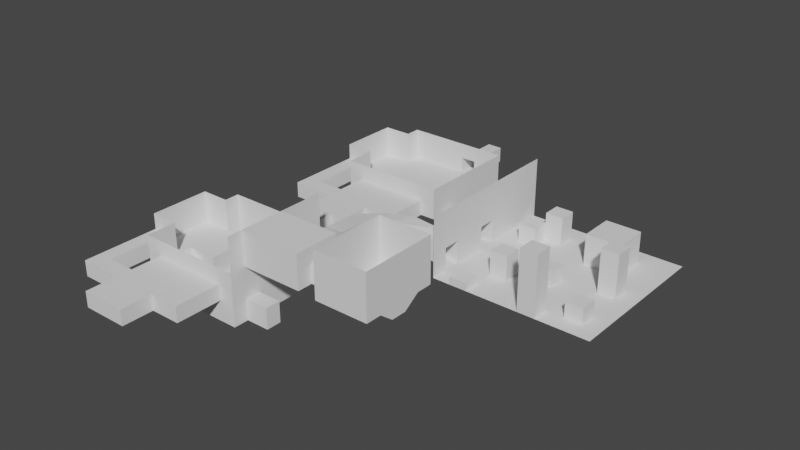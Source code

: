 # Source: test.blend  (saved by Blender 2.82.7; exported with 4.5.12 LTS)
import bpy
from mathutils import Matrix  # noqa: F401  (used for matrix-valued properties, if any)

bpy.ops.wm.read_factory_settings(use_empty=True)
scene = bpy.context.scene
scene.name = 'Scene'

# ---- collections
col_collection = bpy.data.collections.new('Collection'); scene.collection.children.link(col_collection)

# ---- world
world_world = bpy.data.worlds.new('World'); scene.world = world_world
world_world.use_nodes = True; world_world.node_tree.nodes.clear()
_N = world_world.node_tree.nodes; _L = world_world.node_tree.links
n0 = _N.new('ShaderNodeOutputWorld'); n0.name = 'World Output'; n0.location = (300, 300)
n1 = _N.new('ShaderNodeBackground'); n1.name = 'Background'; n1.location = (10, 300)
n1.inputs[0].default_value = (0.05088, 0.05088, 0.05088, 1.0)
_L.new(n1.outputs[0], n0.inputs[0])
n0.is_active_output = True
world_world.color = (0.05088, 0.05088, 0.05088)
world_world.use_sun_shadow = False
world_world.sun_shadow_jitter_overblur = 0.0

# ---- meshes
me_grid_001 = bpy.data.meshes.new('Grid.001')
me_grid_001.from_pydata([(-5.485, -5.485, 0.0), (-3.918, -5.485, 0.0), (-2.351, -5.485, 0.0), (-0.7835, -5.485, 0.0), (0.7835, -5.485, 0.0), (2.351, -5.485, 0.0), (3.918, -5.485, 0.0), (5.485, -5.485, 0.0), (-5.485, -3.918, 0.0), (-3.918, -3.918, 0.0), (-2.351, -3.918, 0.0), (-0.7835, -3.918, 0.0), (0.7835, -3.918, 0.0), (2.351, -3.918, 0.0), (3.918, -3.918, 0.0), (5.485, -3.918, 0.0), (-5.485, -2.351, 0.0), (-3.918, -2.351, 0.0), (-2.351, -2.351, 0.0), (-0.7835, -2.351, 0.0), (0.7835, -2.351, 0.0), (-5.485, -5.485, 2.155), (3.918, -2.351, 0.0), (5.485, -2.351, 0.0), (-2.351, -0.7835, 0.0), (-0.7835, -0.7835, 0.0), (0.7835, -0.7835, 0.0), (2.351, -0.7835, 0.0), (3.918, -0.7835, 0.0), (5.485, -0.7835, 0.0), (-5.485, -3.918, 3.771), (0.7835, -3.918, 1.886), (-2.351, 0.7835, 0.0), (-0.7835, 0.7835, 0.0), (0.7835, 0.7835, 0.0), (2.351, 0.7835, 0.0), (3.918, 0.7835, 0.0), (5.485, 0.7835, 0.0), (-5.485, -5.485, 3.771), (2.351, -3.918, 1.886), (-2.351, 2.351, 0.0), (-0.7835, 2.351, 0.0), (0.7835, 2.351, 0.0), (2.351, 2.351, 0.0), (3.918, 2.351, 0.0), (5.485, 2.351, 0.0), (-5.485, 3.918, 0.0), (-3.918, 3.918, 0.0), (-2.351, 3.918, 0.0), (-0.7835, 3.918, 0.0), (0.7835, 3.918, 0.0), (2.351, 3.918, 0.0), (3.918, 3.918, 0.0), (5.485, 3.918, 0.0), (-5.485, 5.485, 0.0), (-3.918, 5.485, 0.0), (-2.351, 5.485, 0.0), (-0.7835, 5.485, 0.0), (0.7835, 5.485, 0.0), (2.351, 5.485, 0.0), (3.918, 5.485, 0.0), (5.485, 5.485, 0.0), (-3.918, -0.7835, 2.155), (-5.485, -0.7835, 2.155), (-2.351, -0.7835, 2.155), (-5.485, 0.7835, 2.155), (-3.918, 0.7835, 2.155), (-2.351, 0.7835, 2.155), (-5.485, 2.351, 2.155), (-3.918, 2.351, 2.155), (-2.351, 2.351, 2.155), (-5.485, 3.918, 2.155), (-3.918, 3.918, 2.155), (-2.351, 3.918, 2.155), (3.918, -3.918, 1.886), (0.7835, -2.351, 1.886), (2.351, -2.351, 1.886), (3.918, -2.351, 1.886), (0.7835, -0.7835, 1.886), (2.351, -0.7835, 1.886), (3.918, -0.7835, 1.886), (2.351, 3.918, 2.155), (0.7835, 3.918, 2.155), (2.351, 5.485, 2.155), (-3.918, -5.485, 2.155), (-2.351, -5.485, 2.155), (-0.7835, -5.485, 2.155), (0.7835, -5.485, 2.155), (2.351, -5.485, 2.155), (3.918, -5.485, 2.155), (5.485, -5.485, 2.155), (-5.485, -3.918, 2.155), (5.485, -3.918, 2.155), (-5.485, -2.351, 2.155), (5.485, -2.351, 2.155), (5.485, -0.7835, 2.155), (5.485, 0.7835, 2.155), (5.485, 2.351, 2.155), (5.485, 3.918, 2.155), (-5.485, 5.485, 2.155), (-3.918, 5.485, 2.155), (-2.351, 5.485, 2.155), (-0.7835, 5.485, 2.155), (0.7835, 5.485, 2.155), (3.918, 5.485, 2.155), (5.485, 5.485, 2.155), (-6.831, -0.7835, 2.155), (-6.831, 0.7835, 2.155), (-6.831, 2.351, 2.155), (-6.831, 3.918, 2.155), (-6.831, -2.351, 2.155), (-8.448, -0.7835, 2.155), (-8.448, 0.7835, 2.155), (-8.448, 2.351, 2.155), (-8.448, 3.918, 2.155), (-8.448, -2.351, 2.155), (-5.485, 3.918, 3.771), (-5.485, -2.351, 3.771), (-6.831, 3.918, 3.771), (-6.831, -2.351, 3.771), (-8.448, -0.7835, 3.771), (-8.448, 0.7835, 3.771), (-8.448, 2.351, 3.771), (-8.448, 3.918, 3.771), (-8.448, -2.351, 3.771), (-8.448, -3.967, 2.155), (-6.831, -3.967, 2.155), (-8.448, -3.967, 3.771), (-6.831, -3.967, 3.771), (-8.448, -6.391, 2.155), (-6.831, -6.391, 2.155), (-8.448, -6.391, 3.771), (-6.831, -6.391, 3.771), (-8.448, -8.717, 2.155), (-6.831, -8.717, 2.155), (-8.448, -8.717, 3.771), (-6.831, -8.717, 3.771), (-8.448, -10.33, 2.155), (-6.831, -10.33, 2.155), (-8.448, -10.33, 3.771), (-6.831, -10.33, 3.771), (-5.215, -8.717, 2.155), (-5.215, -8.717, 3.771), (-5.215, -10.33, 2.155), (-5.215, -10.33, 3.771), (-3.916, -8.717, 2.155), (-3.916, -8.717, 3.771), (-3.916, -10.33, 2.155), (-3.916, -10.33, 3.771), (-3.918, -5.485, 3.771), (7.909, -2.351, 2.155), (7.909, -3.918, 2.155), (7.909, -2.351, 0.0), (7.909, -3.918, 0.0), (-3.918, -7.101, 2.155), (-2.351, -7.101, 2.155), (-0.7835, -7.101, 2.155), (0.7835, -7.101, 2.155), (2.351, -7.101, 2.155), (3.918, -7.101, 2.155), (-3.918, -8.717, 2.155), (-2.351, -8.717, 2.155), (-0.7835, -8.717, 2.155), (0.7835, -8.717, 2.155), (2.351, -8.717, 2.155), (3.918, -8.717, 2.155), (-3.918, -10.33, 2.155), (-2.351, -10.33, 2.155), (-0.7835, -10.33, 2.155), (0.7835, -10.33, 2.155), (2.351, -10.33, 2.155), (3.918, -10.33, 2.155), (-3.918, -11.95, 2.155), (-2.351, -11.95, 2.155), (-0.7835, -11.95, 2.155), (0.7835, -11.95, 2.155), (-3.918, -13.57, 2.155), (-2.351, -13.57, 2.155), (-0.7835, -13.57, 2.155), (0.7835, -13.57, 2.155), (-3.918, -7.101, 3.771), (-3.918, -8.717, 3.771), (-3.918, -10.33, 3.771), (3.918, -10.33, 3.771), (0.7835, -11.95, 3.771), (-0.7835, -13.57, 3.771), (0.7835, -13.57, 3.771), (-2.351, -5.485, 3.771), (-0.7835, -5.485, 3.771), (0.7835, -5.485, 3.771), (2.351, -5.485, 3.771), (3.918, -5.485, 3.771), (-2.351, -7.101, 3.771), (-0.7835, -7.101, 3.771), (0.7835, -7.101, 3.771), (2.351, -7.101, 3.771), (3.918, -7.101, 3.771), (-2.351, -8.717, 3.771), (-0.7835, -8.717, 3.771), (0.7835, -8.717, 3.771), (2.351, -8.717, 3.771), (3.918, -8.717, 3.771), (-2.351, -10.33, 3.771), (-0.7835, -10.33, 3.771), (0.7835, -10.33, 3.771), (2.351, -10.33, 3.771), (-3.918, -11.95, 3.771), (-2.351, -11.95, 3.771), (-0.7835, -11.95, 3.771), (-3.918, -13.57, 3.771), (-2.351, -13.57, 3.771), (2.351, -5.485, 2.694), (3.918, -5.485, 2.694), (2.351, -5.754, 2.694), (3.918, -5.754, 2.694), (3.918, -5.754, 2.155), (2.351, -5.754, 2.155), (0.7344, -5.485, 2.155), (0.7344, -5.485, 2.694), (0.7344, -5.754, 2.694), (0.7344, -5.754, 2.155), (-0.8817, -5.485, 2.155), (-0.8817, -5.485, 2.694), (-0.8817, -5.754, 2.694), (-0.8817, -5.754, 2.155), (-2.498, -5.485, 2.155), (-2.498, -5.485, 2.694), (-2.498, -5.754, 2.694), (-2.498, -5.754, 2.155), (-3.918, -5.485, 2.155), (-3.918, -5.485, 2.694), (-3.918, -5.754, 2.694), (-3.918, -5.754, 2.155), (-5.485, -3.918, 5.387), (-5.485, -5.485, 5.387), (-3.918, -5.485, 5.387), (3.918, -5.485, 5.387), (5.485, -5.485, 5.387), (-2.351, -5.485, 5.387), (-0.7835, -5.485, 5.387), (0.7835, -5.485, 5.387), (2.351, -5.485, 5.387), (5.485, -5.485, 3.771), (5.485, -3.918, 3.771), (5.485, -2.351, 3.771), (5.485, -0.7835, 3.771), (5.485, 0.7835, 3.771), (5.485, 2.351, 3.771), (5.485, 3.918, 3.771), (-5.485, 5.485, 3.771), (-3.918, 5.485, 3.771), (-2.351, 5.485, 3.771), (-0.7835, 5.485, 3.771), (0.7835, 5.485, 3.771), (2.351, 5.485, 3.771), (3.918, 5.485, 3.771), (5.485, 5.485, 3.771), (2.542, 7.063, 2.155), (5.483, 0.7835, 5.387), (5.483, 0.7835, 8.889), (5.485, 2.351, 5.387), (5.485, 3.918, 5.387), (-5.485, 5.485, 5.387), (-3.918, 5.485, 5.387), (-2.351, 5.485, 5.387), (-0.7835, 5.485, 5.387), (0.7835, 5.485, 5.387), (2.351, 5.485, 5.387), (3.918, 5.485, 5.387), (5.485, 5.485, 5.387), (0.9832, 6.904, 2.155), (0.9832, 6.904, 3.771), (2.542, 7.063, 3.771), (2.062, 8.865, 2.155), (0.4979, 8.777, 2.155), (0.4979, 8.777, 3.771), (2.062, 8.865, 3.771), (0.6197, 10.4, 2.155), (2.187, 10.4, 2.155), (0.6197, 10.4, 3.771), (2.187, 10.4, 3.771), (-5.485, 3.918, 5.387), (-5.485, -2.351, 5.387), (-6.831, 3.918, 5.387), (-6.831, -2.351, 5.387), (-8.448, -0.7835, 5.387), (-8.448, 0.7835, 5.387), (-8.448, 2.351, 5.387), (-8.448, 3.918, 5.387), (-8.448, -2.351, 5.387), (-2.522, 18.49, 2.155), (-0.9547, 18.49, 2.155), (3.746, 18.49, 2.155), (5.314, 18.49, 2.155), (6.881, 18.49, 2.155), (8.448, 18.49, 2.155), (-2.522, 20.06, 2.155), (8.448, 20.06, 2.155), (-2.522, 21.62, 2.155), (8.448, 21.62, 2.155), (8.448, 23.19, 2.155), (-2.522, 20.06, 3.771), (8.448, 24.76, 2.155), (-2.522, 18.49, 3.771), (8.448, 26.32, 2.155), (8.448, 27.89, 2.155), (-2.522, 29.46, 2.155), (-0.9547, 29.46, 2.155), (0.6124, 29.46, 2.155), (2.179, 29.46, 2.155), (3.746, 29.46, 2.155), (5.314, 29.46, 2.155), (6.881, 29.46, 2.155), (8.448, 29.46, 2.155), (-2.522, 27.89, 2.155), (0.6124, 18.49, 2.155), (2.179, 18.49, 2.155), (-2.522, 21.62, 3.771), (-2.522, 27.89, 3.771), (-2.522, 29.46, 3.771), (-3.869, 27.89, 2.155), (-3.869, 21.62, 2.155), (-5.485, 23.19, 2.155), (-5.485, 24.76, 2.155), (-5.485, 26.32, 2.155), (-5.485, 27.89, 2.155), (-5.485, 21.62, 2.155), (-3.869, 27.89, 3.771), (-3.869, 21.62, 3.771), (-5.485, 23.19, 3.771), (-5.485, 24.76, 3.771), (-5.485, 26.32, 3.771), (-5.485, 27.89, 3.771), (-5.485, 21.62, 3.771), (-5.485, 20.01, 2.155), (-3.869, 20.01, 2.155), (-5.485, 20.01, 3.771), (-3.869, 20.01, 3.771), (-5.485, 17.58, 2.155), (-3.869, 17.58, 2.155), (-5.485, 17.58, 3.771), (-3.869, 17.58, 3.771), (-5.485, 15.26, 2.155), (-3.869, 15.26, 2.155), (-5.485, 15.26, 3.771), (-3.869, 15.26, 3.771), (-5.485, 13.64, 2.155), (-3.869, 13.64, 2.155), (-5.485, 13.64, 3.771), (-3.869, 13.64, 3.771), (-2.252, 15.26, 2.155), (-2.252, 15.26, 3.771), (-2.252, 13.64, 2.155), (-2.252, 13.64, 3.771), (-0.9525, 15.26, 2.155), (-0.9525, 15.26, 3.771), (-0.9525, 13.64, 2.155), (-0.9525, 13.64, 3.771), (10.87, 21.62, 2.155), (10.87, 20.06, 2.155), (10.87, 21.62, 0.0), (10.87, 20.06, 0.0), (8.448, 18.49, 3.771), (-0.9547, 16.87, 2.155), (0.6124, 16.87, 2.155), (2.179, 16.87, 2.155), (3.746, 16.87, 2.155), (5.314, 16.87, 2.155), (6.881, 16.87, 2.155), (-0.9547, 15.26, 2.155), (0.6124, 15.26, 2.155), (2.179, 15.26, 2.155), (3.746, 15.26, 2.155), (5.314, 15.26, 2.155), (6.881, 15.26, 2.155), (-0.9547, 13.64, 2.155), (0.6124, 13.64, 2.155), (2.179, 13.64, 2.155), (3.746, 13.64, 2.155), (5.314, 13.64, 2.155), (6.881, 13.64, 2.155), (-0.9547, 12.02, 2.155), (0.6124, 12.02, 2.155), (2.179, 12.02, 2.155), (3.746, 12.02, 2.155), (-0.9547, 10.41, 2.155), (0.6124, 10.41, 2.155), (2.179, 10.41, 2.155), (3.746, 10.41, 2.155), (-0.9547, 18.49, 3.771), (-0.9547, 15.26, 3.771), (6.881, 15.26, 3.771), (3.746, 13.64, 3.771), (5.314, 13.64, 3.771), (-0.9547, 10.41, 3.771), (2.179, 10.41, 3.771), (3.746, 10.41, 3.771), (0.6124, 18.49, 3.771), (2.179, 18.49, 3.771), (3.746, 18.49, 3.771), (5.314, 18.49, 3.771), (6.881, 18.49, 3.771), (-0.9547, 16.87, 3.771), (0.6124, 16.87, 3.771), (2.179, 16.87, 3.771), (3.746, 16.87, 3.771), (5.314, 16.87, 3.771), (6.881, 16.87, 3.771), (0.6124, 15.26, 3.771), (2.179, 15.26, 3.771), (3.746, 15.26, 3.771), (5.314, 15.26, 3.771), (-0.9547, 13.64, 3.771), (0.6124, 13.64, 3.771), (2.179, 13.64, 3.771), (6.881, 13.64, 3.771), (-0.9547, 12.02, 3.771), (0.6124, 12.02, 3.771), (2.179, 12.02, 3.771), (3.746, 12.02, 3.771), (0.6124, 10.41, 3.771), (6.881, 18.49, 2.694), (6.881, 18.22, 2.694), (6.881, 18.22, 2.155), (5.314, 18.49, 2.694), (5.314, 18.22, 2.694), (5.314, 18.22, 2.155), (3.697, 18.49, 2.155), (3.697, 18.49, 2.694), (3.697, 18.22, 2.694), (3.697, 18.22, 2.155), (2.081, 18.49, 2.155), (2.081, 18.49, 2.694), (2.081, 18.22, 2.694), (2.081, 18.22, 2.155), (0.4651, 18.49, 2.155), (0.4651, 18.49, 2.694), (0.4651, 18.22, 2.694), (0.4651, 18.22, 2.155), (-0.9554, 18.49, 2.155), (-0.9554, 18.49, 2.694), (-0.9554, 18.22, 2.694), (-0.9554, 18.22, 2.155), (-2.522, 20.06, 5.387), (-2.522, 18.49, 5.387), (-2.522, 21.62, 5.387), (-0.9547, 18.49, 5.387), (0.6124, 18.49, 5.387), (2.179, 18.49, 5.387), (3.746, 18.49, 5.387), (5.314, 18.49, 5.387), (6.881, 18.49, 5.387), (8.448, 20.06, 3.771), (8.448, 21.62, 3.771), (8.448, 23.19, 3.771), (8.448, 24.76, 3.771), (8.448, 26.32, 3.771), (8.448, 27.89, 3.771), (-0.9547, 29.46, 3.771), (0.6124, 29.46, 3.771), (2.179, 29.46, 3.771), (3.746, 29.46, 3.771), (5.314, 29.46, 3.771), (6.881, 29.46, 3.771), (8.448, 29.46, 3.771), (5.314, 31.07, 2.155), (8.448, 18.49, 5.387), (8.448, 20.06, 5.387), (8.448, 21.62, 5.387), (8.448, 23.19, 5.387), (8.448, 24.76, 5.387), (8.448, 26.32, 5.387), (8.448, 27.89, 5.387), (-0.9547, 29.46, 5.387), (0.6124, 29.46, 5.387), (2.179, 29.46, 5.387), (3.746, 29.46, 5.387), (5.314, 29.46, 5.387), (6.881, 29.46, 5.387), (8.448, 29.46, 5.387), (3.746, 31.07, 2.155), (3.746, 31.07, 3.771), (5.314, 31.07, 3.771), (5.314, 32.69, 2.155), (3.746, 32.69, 2.155), (3.746, 32.69, 3.771), (5.314, 32.69, 3.771), (5.314, 34.31, 2.155), (3.746, 34.31, 2.155), (3.746, 34.31, 3.771), (5.314, 34.31, 3.771), (-2.522, 27.89, 5.387), (-2.522, 29.46, 5.387), (-3.869, 27.89, 5.387), (-3.869, 21.62, 5.387), (-5.485, 24.76, 5.387), (-5.485, 26.32, 5.387), (-5.485, 27.89, 5.387), (-5.485, 21.62, 5.387), (-5.485, 23.19, 5.387), (13.36, 12.29, 0.0), (15.24, 12.29, 0.0), (17.12, 12.29, 0.0), (19.0, 12.29, 0.0), (20.88, 12.29, 0.0), (22.76, 12.29, 0.0), (24.64, 12.29, 0.0), (26.52, 12.29, 0.0), (28.39, 12.29, 0.0), (30.27, 12.29, 0.0), (13.36, 14.16, 0.0), (15.24, 14.16, 0.0), (17.12, 14.16, 0.0), (19.0, 14.16, 0.0), (20.88, 14.16, 0.0), (22.76, 14.16, 0.0), (24.64, 14.16, 0.0), (26.52, 14.16, 0.0), (28.39, 14.16, 0.0), (30.27, 14.16, 0.0), (13.36, 16.04, 0.0), (15.24, 16.04, 0.0), (17.12, 16.04, 0.0), (19.0, 16.04, 0.0), (20.88, 16.04, 0.0), (22.76, 16.04, 0.0), (24.64, 16.04, 0.0), (26.52, 16.04, 0.0), (28.39, 16.04, 0.0), (30.27, 16.04, 0.0), (13.36, 17.92, 0.0), (15.24, 17.92, 0.0), (17.12, 17.92, 0.0), (19.0, 17.92, 0.0), (20.88, 17.92, 0.0), (22.76, 17.92, 0.0), (24.64, 17.92, 0.0), (26.52, 17.92, 0.0), (28.39, 17.92, 0.0), (30.27, 17.92, 0.0), (13.36, 19.8, 0.0), (15.24, 19.8, 0.0), (17.12, 19.8, 0.0), (19.0, 19.8, 0.0), (20.88, 19.8, 0.0), (22.76, 19.8, 0.0), (24.64, 19.8, 0.0), (26.52, 19.8, 0.0), (28.39, 19.8, 0.0), (30.27, 19.8, 0.0), (13.36, 21.68, 0.0), (15.24, 21.68, 0.0), (17.12, 21.68, 0.0), (19.0, 21.68, 0.0), (20.88, 21.68, 0.0), (22.76, 21.68, 0.0), (24.64, 21.68, 0.0), (26.52, 21.68, 0.0), (28.39, 21.68, 0.0), (30.27, 21.68, 0.0), (13.36, 23.56, 0.0), (15.24, 23.56, 0.0), (17.12, 23.56, 0.0), (19.0, 23.56, 0.0), (20.88, 23.56, 0.0), (22.76, 23.56, 0.0), (24.64, 23.56, 0.0), (26.52, 23.56, 0.0), (28.39, 23.56, 0.0), (30.27, 23.56, 0.0), (13.36, 25.44, 0.0), (15.24, 25.44, 0.0), (17.12, 25.44, 0.0), (19.0, 25.44, 0.0), (20.88, 25.44, 0.0), (22.76, 25.44, 0.0), (28.39, 14.16, 1.616), (26.52, 25.44, 0.0), (28.39, 25.44, 0.0), (30.27, 25.44, 0.0), (13.36, 27.32, 0.0), (15.24, 27.32, 0.0), (17.12, 27.32, 0.0), (19.0, 27.32, 0.0), (20.88, 27.32, 0.0), (22.76, 27.32, 0.0), (24.64, 27.32, 0.0), (26.52, 27.32, 0.0), (28.39, 27.32, 0.0), (30.27, 27.32, 0.0), (13.36, 29.19, 0.0), (15.24, 29.19, 0.0), (17.12, 29.19, 0.0), (19.0, 29.19, 0.0), (20.88, 29.19, 0.0), (22.76, 29.19, 0.0), (24.64, 29.19, 0.0), (26.52, 29.19, 0.0), (28.39, 29.19, 0.0), (30.27, 29.19, 0.0), (19.0, 16.04, 2.694), (17.12, 16.04, 2.694), (17.12, 17.92, 2.694), (19.0, 17.92, 2.694), (17.12, 23.56, 1.886), (15.24, 23.56, 1.886), (15.24, 25.44, 1.886), (17.12, 25.44, 1.886), (22.76, 17.92, 1.616), (20.88, 17.92, 1.616), (20.88, 19.8, 1.616), (22.76, 19.8, 1.616), (22.76, 12.29, 6.465), (22.76, 14.16, 6.465), (24.64, 12.29, 6.465), (24.64, 14.16, 6.465), (15.24, 12.29, 0.8081), (15.24, 14.16, 0.8081), (17.12, 12.29, 0.8081), (17.12, 14.16, 0.8081), (24.64, 23.56, 3.232), (22.76, 23.56, 3.232), (26.52, 23.56, 3.232), (22.76, 25.44, 3.232), (24.64, 25.44, 3.232), (26.52, 25.44, 3.232), (22.76, 27.32, 3.232), (24.64, 27.32, 3.232), (26.52, 27.32, 3.232), (26.52, 14.16, 1.616), (26.52, 16.04, 1.616), (28.39, 16.04, 1.616), (28.39, 19.8, 4.579), (26.52, 19.8, 4.579), (26.52, 21.68, 4.579), (28.39, 21.68, 4.579), (19.0, 25.44, 2.963), (17.12, 25.44, 2.963), (17.12, 27.32, 2.963), (19.0, 27.32, 2.963), (13.36, 12.29, 2.424), (13.36, 14.16, 2.424), (13.36, 16.04, 2.424), (13.36, 17.92, 2.424), (13.36, 19.8, 2.424), (13.36, 21.68, 2.424), (13.36, 23.56, 2.424), (13.36, 25.44, 2.424), (13.36, 27.32, 2.424), (13.36, 29.19, 2.424), (13.36, 12.29, 4.579), (13.36, 14.16, 4.579), (13.36, 16.04, 4.579), (13.36, 17.92, 4.579), (13.36, 19.8, 4.579), (13.36, 21.68, 4.579), (13.36, 23.56, 4.579), (13.36, 25.44, 4.579), (13.36, 27.32, 4.579), (13.36, 29.19, 4.579), (13.36, 12.29, 6.465), (13.36, 14.16, 6.465), (13.36, 16.04, 6.465), (13.36, 17.92, 6.465), (13.36, 19.8, 6.465), (13.36, 21.68, 6.465), (13.36, 23.56, 6.465), (13.36, 25.44, 6.465), (13.36, 27.32, 6.465), (13.36, 29.19, 6.465), (11.31, 16.04, 0.5657), (11.31, 14.16, 0.5657), (11.31, 16.04, 2.99), (11.31, 14.16, 2.99), (8.688, 15.09, 1.481), (9.628, 13.46, 1.481), (8.688, 15.09, 3.906), (9.628, 13.46, 3.906), (7.052, 13.21, 2.02), (8.571, 12.11, 2.02), (7.052, 13.21, 4.444), (8.571, 12.11, 4.444), (6.139, 10.87, 2.559), (7.868, 10.14, 2.559), (6.139, 10.87, 4.983), (7.868, 10.14, 4.983), (6.065, 7.851, 3.098), (7.942, 7.772, 3.098), (6.065, 7.851, 5.522), (7.942, 7.772, 5.522), (6.543, 5.273, 3.654), (8.28, 5.391, 3.654), (6.543, 5.273, 5.901), (8.28, 5.391, 5.901), (6.99, 2.67, 4.63), (8.619, 2.665, 4.63), (6.99, 2.67, 6.732), (8.619, 2.665, 6.732), (7.192, -3.918, 5.387), (7.192, -2.351, 5.387), (7.192, -0.7835, 5.387), (8.802, -3.918, 5.387), (8.802, -2.351, 5.387), (8.802, -0.7835, 5.387), (10.35, -3.918, 5.387), (10.35, -2.351, 5.387), (10.35, -0.7835, 5.387), (10.35, 0.7835, 5.387), (11.96, -3.918, 5.387), (11.96, -2.351, 5.387), (11.96, -0.7835, 5.387), (11.96, 0.7835, 5.387), (7.192, 0.7835, 5.387), (8.802, 0.7835, 5.387), (7.192, 0.7835, 7.273), (8.802, 0.7835, 7.273), (5.485, -5.485, 7.269), (7.192, -3.918, 7.273), (8.802, -3.918, 7.273), (10.35, -3.918, 7.273), (10.35, 0.7835, 7.273), (11.96, -3.918, 7.273), (11.96, -2.351, 7.273), (11.96, -0.7835, 7.273), (11.96, 0.7835, 7.273), (5.485, -5.485, 8.889), (7.192, -3.918, 8.889), (7.192, 0.7835, 8.889), (8.802, -3.918, 8.889), (8.802, 0.7835, 8.889), (10.35, -3.918, 8.889), (10.35, 0.7835, 8.889), (11.96, -3.918, 8.889), (11.96, -2.351, 8.889), (11.96, -0.7835, 8.889), (11.96, 0.7835, 8.889), (5.483, -0.7835, 7.125), (5.485, -0.7835, 5.387), (5.483, -3.918, 8.889), (5.483, -0.7835, 5.387), (0.5238, 0.4539, 0.03785), (-0.574, -1.019, 0.5895), (0.8111, 0.9276, 1.874), (5.483, -2.351, 5.387), (5.483, -3.918, 7.273), (5.485, -3.918, 7.269), (7.192, -0.7726, 8.889), (8.802, -0.7726, 8.889), (10.35, -0.7726, 8.889), (11.96, -0.7726, 8.889), (-0.2868, -0.545, 2.426), (7.192, -2.344, 8.889), (8.802, -2.344, 8.889), (10.35, -2.344, 8.889), (11.96, -2.344, 8.889), (5.483, -2.351, 7.125), (7.192, -3.915, 8.889), (8.802, -3.915, 8.889), (10.35, -3.915, 8.889), (11.96, -3.915, 8.889), (13.66, -2.351, 5.387), (13.66, -0.7835, 5.387), (13.66, -2.351, 7.273), (13.66, -0.7835, 7.273), (15.31, -2.351, 5.387), (15.31, -0.7835, 5.387), (15.31, -2.351, 7.245), (15.31, -0.7835, 7.245), (16.68, -2.351, 5.387), (16.68, -0.7835, 5.387), (16.68, 0.8081, 6.465), (15.31, 0.8081, 6.465), (16.68, 2.424, 6.465), (15.31, 2.424, 6.465), (15.31, -3.771, 6.465), (16.68, -3.771, 6.465), (15.31, -5.387, 6.465), (16.68, -5.387, 6.465), (18.05, -2.351, 5.387), (18.05, -0.7835, 5.387), (18.05, 0.8081, 6.465), (18.05, 2.424, 6.465), (18.05, -3.771, 6.465), (18.05, -5.387, 6.465), (19.39, -2.351, 5.387), (19.39, -0.7835, 5.387), (19.39, 0.8081, 6.465), (19.39, 2.424, 6.465), (19.39, -3.771, 6.465), (19.39, -5.387, 6.465), (20.74, -2.351, 5.387), (20.74, -0.7835, 5.387), (20.74, 0.8081, 6.465), (20.74, 2.424, 6.465), (20.74, -3.771, 6.465), (20.74, -5.387, 6.465), (15.31, -2.351, 7.243), (15.31, -0.7835, 7.243), (15.31, 0.8081, 8.32), (16.68, 2.424, 8.32), (15.31, 2.424, 8.32), (15.31, -3.771, 8.32), (15.31, -5.387, 8.32), (16.68, -5.387, 8.32), (18.05, 2.424, 8.32), (18.05, -5.387, 8.32), (19.39, 2.424, 8.32), (19.39, -5.387, 8.32), (20.74, -2.351, 7.243), (20.74, -0.7835, 7.243), (20.74, 0.8081, 8.32), (20.74, 2.424, 8.32), (20.74, -3.771, 8.32), (20.74, -5.387, 8.32), (15.31, -2.351, 8.32), (15.31, -0.7835, 8.32), (20.74, -2.351, 8.32), (20.74, -0.7835, 8.32), (15.31, 0.8081, 9.697), (16.68, 2.424, 9.697), (15.31, 2.424, 9.697), (15.31, -3.771, 9.697), (15.31, -5.387, 9.697), (16.68, -5.387, 9.697), (18.05, 2.424, 9.697), (18.05, -5.387, 9.697), (19.39, 2.424, 9.697), (19.39, -5.387, 9.697), (20.74, 0.8081, 9.697), (20.74, 2.424, 9.697), (20.74, -3.771, 9.697), (20.74, -5.387, 9.697), (15.31, -2.351, 9.697), (15.31, -0.7835, 9.697), (20.74, -2.351, 9.697), (20.74, -0.7835, 9.697), (15.31, 0.8081, 11.04), (16.68, 2.424, 11.04), (15.31, 2.424, 11.04), (15.31, -3.771, 11.04), (15.31, -5.387, 11.04), (16.68, -5.387, 11.04), (18.05, 2.424, 11.04), (18.05, -5.387, 11.04), (19.39, 2.424, 11.04), (19.39, -5.387, 11.04), (20.74, 0.8081, 11.04), (20.74, 2.424, 11.04), (20.74, -3.771, 11.04), (20.74, -5.387, 11.04), (15.31, -2.351, 11.04), (15.31, -0.7835, 11.04), (20.74, -2.351, 11.04), (20.74, -0.7835, 11.04), (5.485, 5.485, 8.889), (5.485, 2.351, 8.889), (5.485, 3.918, 8.889), (5.485, 0.7835, 8.889), (5.485, 0.7835, 7.269), (5.485, -3.918, 8.889), (5.485, 3.918, 7.269), (5.485, -2.351, 5.387), (5.485, 2.351, 7.269), (5.483, -3.918, 5.387), (5.483, -3.915, 8.889), (5.483, -2.344, 8.889), (5.483, 0.7835, 7.273), (5.483, -0.7726, 8.889), (5.485, 0.7835, 5.387), (5.485, -3.918, 5.387), (5.485, 5.485, 7.269), (-8.448, -5.179, 3.771), (-8.448, -5.179, 2.155), (-6.831, -5.179, 3.771), (-6.831, -5.179, 2.155), (-6.831, -7.554, 2.155), (-6.831, -7.554, 3.771), (-8.448, -7.554, 2.155), (-8.448, -7.554, 3.771), (2.351, 3.134, 1.077), (0.7835, 3.134, 1.077), (-3.918, -2.351, 1.077), (-3.918, -0.7835, 1.077), (6.86, 18.49, 2.155), (6.86, 20.06, 2.155), (6.86, 21.62, 2.155), (6.86, 23.19, 2.155), (6.86, 24.76, 2.155), (6.86, 26.32, 2.155), (6.86, 27.89, 2.155), (6.86, 29.46, 2.155), (5.314, 18.49, 2.155), (5.314, 20.06, 2.155), (5.314, 21.62, 2.155), (5.314, 23.19, 2.155), (5.314, 24.76, 2.155), (5.314, 26.32, 2.155), (5.314, 27.89, 2.155), (5.314, 29.46, 2.155), (3.746, 18.49, 2.155), (3.746, 20.06, 2.155), (3.746, 21.62, 2.155), (3.746, 23.19, 2.155), (3.746, 24.76, 2.155), (3.746, 26.32, 2.155), (3.746, 27.89, 2.155), (3.746, 29.46, 2.155), (2.179, 18.49, 2.155), (2.179, 20.06, 2.155), (2.179, 21.62, 2.155), (2.179, 23.19, 2.155), (2.179, 24.76, 2.155), (2.179, 26.32, 2.155), (2.179, 27.89, 2.155), (2.179, 29.46, 2.155), (0.6124, 18.49, 2.155), (0.6124, 20.06, 2.155), (0.6124, 21.62, 2.155), (0.6124, 23.19, 2.155), (0.6124, 24.76, 2.155), (0.6124, 26.32, 2.155), (0.6124, 27.89, 2.155), (0.6124, 29.46, 2.155), (-0.9547, 18.49, 2.155), (-0.9547, 20.06, 2.155), (-0.9547, 21.62, 2.155), (-0.9547, 23.19, 2.155), (-0.9547, 24.76, 2.155), (-0.9547, 26.32, 2.155), (-0.9547, 27.89, 2.155), (-0.9547, 29.46, 2.155), (-2.522, 18.49, 2.155), (-2.522, 20.06, 2.155), (-2.522, 21.62, 2.155), (-2.522, 23.19, 2.155), (-2.522, 24.76, 2.155), (-2.522, 26.32, 2.155), (-2.522, 27.89, 2.155), (-2.522, 29.46, 2.155), (-3.869, 21.62, 2.155), (-3.869, 23.19, 2.155), (-3.869, 24.76, 2.155), (-3.869, 26.32, 2.155), (-3.869, 27.89, 2.155), (-5.485, 21.62, 2.155), (-5.485, 23.19, 2.155), (-5.485, 24.76, 2.155), (-5.485, 26.32, 2.155), (-5.485, 27.89, 2.155)], [], [(0, 1, 9, 8), (1, 2, 10, 9), (2, 3, 11, 10), (3, 4, 12, 11), (4, 5, 13, 12), (5, 6, 14, 13), (6, 7, 15, 14), (8, 9, 17, 16), (9, 10, 18, 17), (10, 11, 19, 18), (11, 12, 20, 19), (28, 27, 79, 80), (13, 14, 74, 39), (14, 15, 23, 22), (16, 18, 881, 93), (18, 19, 25, 24), (19, 20, 26, 25), (51, 59, 83, 81), (22, 28, 80, 77), (22, 23, 29, 28), (71, 99, 249, 116), (48, 47, 72, 73), (24, 25, 33, 32), (25, 26, 34, 33), (26, 27, 35, 34), (27, 28, 36, 35), (28, 29, 37, 36), (24, 32, 67, 64), (91, 93, 117, 30), (32, 33, 41, 40), (33, 34, 42, 41), (35, 42, 34), (35, 36, 44, 43), (36, 37, 45, 44), (40, 48, 73, 70), (40, 41, 49, 48), (41, 42, 50, 49), (42, 43, 51, 50), (43, 44, 52, 51), (44, 45, 53, 52), (46, 47, 55, 54), (47, 48, 56, 55), (48, 49, 57, 56), (49, 50, 58, 57), (50, 51, 81, 82), (51, 52, 60, 59), (52, 53, 61, 60), (63, 62, 66, 65), (62, 64, 67, 66), (65, 66, 69, 68), (66, 67, 70, 69), (68, 69, 72, 71), (69, 70, 73, 72), (64, 63, 882, 24), (32, 40, 70, 67), (47, 46, 71, 72), (68, 71, 109, 108), (31, 39, 76, 75), (39, 74, 77, 76), (75, 76, 79, 78), (76, 77, 80, 79), (82, 81, 83, 103), (12, 13, 39, 31), (21, 91, 30, 38), (20, 12, 31, 75), (58, 50, 82, 103), (14, 22, 77, 74), (27, 26, 78, 79), (26, 20, 75, 78), (37, 29, 95, 96), (45, 37, 96, 97), (53, 45, 97, 98), (61, 53, 98, 105), (56, 57, 102, 101), (3, 2, 85, 86), (8, 16, 93, 91), (60, 61, 105, 104), (0, 8, 91, 21), (46, 54, 99, 71), (1, 0, 21, 84), (6, 5, 88, 89), (57, 58, 103, 102), (4, 3, 86, 87), (54, 55, 100, 99), (2, 1, 84, 85), (7, 6, 89, 90), (55, 56, 101, 100), (15, 7, 90, 92), (59, 60, 104, 83), (92, 94, 150, 151), (5, 4, 87, 88), (29, 23, 94, 95), (881, 882, 63, 93), (63, 65, 107, 106), (93, 63, 106, 110), (65, 68, 108, 107), (108, 109, 114, 113), (106, 107, 112, 111), (107, 108, 113, 112), (110, 106, 111, 115), (113, 114, 123, 122), (112, 113, 122, 121), (93, 110, 119, 117), (114, 109, 118, 123), (115, 111, 120, 124), (111, 112, 121, 120), (115, 124, 127, 125), (109, 71, 116, 118), (872, 871, 131, 129), (119, 110, 126, 128), (110, 115, 125, 126), (124, 119, 128, 127), (876, 875, 134, 136), (871, 873, 132, 131), (873, 874, 130, 132), (874, 872, 129, 130), (136, 134, 141, 142), (875, 877, 133, 134), (877, 878, 135, 133), (878, 876, 136, 135), (138, 137, 139, 140), (134, 133, 137, 138), (133, 135, 139, 137), (135, 136, 140, 139), (141, 143, 147, 145), (140, 136, 142, 144), (134, 138, 143, 141), (138, 140, 144, 143), (179, 178, 185, 186), (142, 141, 145, 146), (144, 142, 146, 148), (143, 144, 148, 147), (84, 21, 38, 149), (152, 153, 151, 150), (15, 92, 151, 153), (90, 89, 191, 242), (94, 23, 152, 150), (23, 15, 153, 152), (88, 158, 159, 89), (86, 156, 157, 87), (84, 154, 155, 85), (87, 157, 158, 88), (85, 155, 156, 86), (158, 164, 165, 159), (156, 162, 163, 157), (154, 160, 161, 155), (157, 163, 164, 158), (155, 161, 162, 156), (164, 170, 171, 165), (162, 168, 169, 163), (160, 166, 167, 161), (163, 169, 170, 164), (161, 167, 168, 162), (168, 174, 175, 169), (167, 173, 174, 168), (166, 172, 173, 167), (174, 178, 179, 175), (173, 177, 178, 174), (172, 176, 177, 173), (160, 154, 180, 181), (165, 171, 183, 201), (89, 159, 196, 191), (175, 179, 186, 184), (169, 175, 184, 204), (176, 172, 206, 209), (154, 84, 149, 180), (172, 166, 182, 206), (159, 165, 201, 196), (170, 169, 204, 205), (177, 176, 209, 210), (171, 170, 205, 183), (178, 177, 210, 185), (190, 191, 196, 195), (188, 189, 194, 193), (149, 187, 192, 180), (189, 190, 195, 194), (187, 188, 193, 192), (195, 196, 201, 200), (193, 194, 199, 198), (180, 192, 197, 181), (194, 195, 200, 199), (192, 193, 198, 197), (200, 201, 183, 205), (198, 199, 204, 203), (181, 197, 202, 182), (199, 200, 205, 204), (197, 198, 203, 202), (203, 204, 184, 208), (202, 203, 208, 207), (182, 202, 207, 206), (208, 184, 186, 185), (207, 208, 185, 210), (206, 207, 210, 209), (35, 43, 42), (88, 211, 212, 89), (211, 213, 214, 212), (213, 216, 215, 214), (213, 219, 220, 216), (211, 218, 219, 213), (88, 217, 218, 211), (219, 223, 224, 220), (218, 222, 223, 219), (217, 221, 222, 218), (223, 227, 228, 224), (222, 226, 227, 223), (221, 225, 226, 222), (227, 231, 232, 228), (226, 230, 231, 227), (225, 229, 230, 226), (189, 188, 239, 240), (242, 191, 236, 237), (190, 189, 240, 241), (187, 149, 235, 238), (38, 30, 233, 234), (191, 190, 241, 236), (149, 38, 234, 235), (30, 117, 282, 233), (188, 187, 238, 239), (83, 104, 255, 254), (97, 96, 246, 247), (105, 98, 248, 256), (98, 97, 247, 248), (92, 90, 242, 243), (104, 105, 256, 255), (103, 83, 257, 270), (99, 100, 250, 249), (94, 92, 243, 244), (100, 101, 251, 250), (101, 102, 252, 251), (95, 94, 244, 245), (102, 103, 253, 252), (96, 95, 245, 246), (248, 247, 260, 261), (267, 266, 253, 254), (249, 250, 263, 262), (250, 251, 264, 263), (243, 242, 237, 869), (251, 252, 265, 264), (244, 243, 869, 861), (252, 253, 266, 265), (245, 244, 861, 737), (254, 255, 268, 267), (246, 245, 737, 868), (256, 248, 261, 269), (247, 246, 868, 260), (255, 256, 269, 268), (83, 254, 272, 257), (253, 103, 270, 271), (254, 253, 271, 272), (271, 270, 274, 275), (270, 257, 273, 274), (257, 272, 276, 273), (272, 271, 275, 276), (274, 273, 278, 277), (275, 274, 277, 279), (273, 276, 280, 278), (276, 275, 279, 280), (121, 122, 287, 286), (123, 118, 283, 288), (120, 121, 286, 285), (116, 249, 262, 281), (118, 116, 281, 283), (119, 124, 289, 284), (122, 123, 288, 287), (117, 119, 284, 282), (124, 120, 285, 289), (880, 879, 81, 82), (314, 306, 319, 318), (296, 298, 317, 301), (290, 296, 301, 303), (297, 299, 358, 359), (324, 325, 332, 331), (323, 324, 331, 330), (298, 321, 328, 317), (325, 320, 327, 332), (326, 322, 329, 333), (322, 323, 330, 329), (326, 333, 336, 334), (320, 314, 318, 327), (334, 336, 340, 338), (328, 321, 335, 337), (321, 326, 334, 335), (333, 328, 337, 336), (341, 339, 343, 345), (336, 337, 341, 340), (337, 335, 339, 341), (335, 334, 338, 339), (345, 343, 350, 351), (339, 338, 342, 343), (338, 340, 344, 342), (340, 341, 345, 344), (347, 346, 348, 349), (343, 342, 346, 347), (342, 344, 348, 346), (344, 345, 349, 348), (350, 352, 356, 354), (349, 345, 351, 353), (343, 347, 352, 350), (347, 349, 353, 352), (388, 387, 395, 396), (351, 350, 354, 355), (353, 351, 355, 357), (352, 353, 357, 356), (291, 290, 303, 389), (359, 358, 645, 644), (297, 359, 361), (295, 294, 401, 362), (299, 360, 358), (299, 297, 361, 360), (293, 367, 368, 294), (316, 365, 366, 292), (291, 363, 364, 315), (292, 366, 367, 293), (315, 364, 365, 316), (367, 373, 374, 368), (365, 371, 372, 366), (363, 369, 370, 364), (366, 372, 373, 367), (364, 370, 371, 365), (373, 379, 380, 374), (371, 377, 378, 372), (369, 375, 376, 370), (372, 378, 379, 373), (370, 376, 377, 371), (377, 383, 384, 378), (376, 382, 383, 377), (375, 381, 382, 376), (383, 387, 388, 384), (382, 386, 387, 383), (381, 385, 386, 382), (369, 363, 402, 390), (374, 380, 415, 391), (294, 368, 407, 401), (384, 388, 396, 419), (378, 384, 419, 392), (385, 381, 416, 394), (363, 291, 389, 402), (381, 375, 412, 416), (368, 374, 391, 407), (379, 378, 392, 393), (386, 385, 394, 420), (380, 379, 393, 415), (400, 401, 407, 406), (398, 399, 405, 404), (389, 397, 403, 402), (399, 400, 406, 405), (397, 398, 404, 403), (406, 407, 391, 411), (404, 405, 410, 409), (402, 403, 408, 390), (405, 406, 411, 410), (403, 404, 409, 408), (411, 391, 415, 393), (409, 410, 392, 414), (390, 408, 413, 412), (410, 411, 393, 392), (408, 409, 414, 413), (414, 392, 419, 418), (413, 414, 418, 417), (412, 413, 417, 416), (418, 419, 396, 395), (417, 418, 395, 420), (416, 417, 420, 394), (293, 424, 421, 294), (424, 425, 422, 421), (425, 426, 423, 422), (425, 429, 430, 426), (424, 428, 429, 425), (293, 427, 428, 424), (429, 433, 434, 430), (428, 432, 433, 429), (427, 431, 432, 428), (433, 437, 438, 434), (432, 436, 437, 433), (431, 435, 436, 432), (437, 441, 442, 438), (436, 440, 441, 437), (435, 439, 440, 436), (399, 398, 448, 449), (362, 401, 451, 466), (400, 399, 449, 450), (397, 389, 446, 447), (303, 301, 443, 444), (401, 400, 450, 451), (389, 303, 444, 446), (301, 317, 445, 443), (398, 397, 447, 448), (311, 312, 463, 462), (304, 302, 455, 456), (313, 305, 457, 464), (305, 304, 456, 457), (297, 295, 362, 452), (312, 313, 464, 463), (310, 311, 465, 480), (306, 307, 458, 319), (299, 297, 452, 453), (307, 308, 459, 458), (308, 309, 460, 459), (300, 299, 453, 454), (309, 310, 461, 460), (302, 300, 454, 455), (457, 456, 471, 472), (477, 476, 461, 462), (319, 458, 473, 492), (458, 459, 474, 473), (452, 362, 466, 467), (459, 460, 475, 474), (453, 452, 467, 468), (460, 461, 476, 475), (454, 453, 468, 469), (462, 463, 478, 477), (455, 454, 469, 470), (464, 457, 472, 479), (456, 455, 470, 471), (463, 464, 479, 478), (311, 462, 482, 465), (461, 310, 480, 481), (462, 461, 481, 482), (481, 480, 484, 485), (480, 465, 483, 484), (465, 482, 486, 483), (482, 481, 485, 486), (484, 483, 487, 488), (485, 484, 488, 489), (483, 486, 490, 487), (486, 485, 489, 490), (330, 331, 496, 495), (332, 327, 493, 497), (329, 330, 495, 499), (318, 319, 492, 491), (327, 318, 491, 493), (328, 333, 498, 494), (331, 332, 497, 496), (317, 328, 494, 445), (333, 329, 499, 498), (358, 360, 550, 645), (360, 361, 540, 550), (361, 359, 644, 540), (500, 501, 511, 510), (512, 511, 617, 619), (502, 503, 513, 512), (503, 504, 514, 513), (504, 505, 515, 514), (506, 516, 615, 614), (506, 507, 517, 516), (507, 508, 518, 517), (508, 509, 519, 518), (510, 511, 521, 520), (511, 512, 522, 521), (512, 513, 523, 522), (513, 514, 524, 523), (514, 515, 525, 524), (515, 516, 526, 525), (516, 517, 527, 526), (517, 518, 576, 629), (518, 519, 529, 528), (520, 521, 531, 530), (521, 522, 532, 531), (532, 522, 601, 602), (523, 524, 534, 533), (524, 525, 535, 534), (525, 526, 536, 535), (526, 527, 537, 536), (527, 528, 538, 537), (528, 529, 539, 538), (530, 531, 541, 540), (531, 532, 542, 541), (532, 533, 543, 542), (533, 534, 544, 543), (534, 535, 608, 609), (535, 536, 546, 545), (536, 537, 547, 546), (537, 538, 548, 547), (538, 539, 549, 548), (540, 541, 551, 550), (541, 542, 552, 551), (542, 543, 553, 552), (543, 544, 554, 553), (544, 545, 555, 554), (545, 546, 556, 555), (546, 547, 557, 556), (558, 557, 634, 635), (548, 549, 559, 558), (550, 551, 561, 560), (551, 552, 562, 561), (552, 553, 563, 562), (553, 554, 564, 563), (554, 555, 565, 564), (555, 556, 566, 565), (556, 557, 567, 566), (557, 558, 568, 567), (558, 559, 569, 568), (560, 561, 571, 570), (572, 571, 606, 607), (562, 563, 573, 572), (563, 564, 574, 573), (564, 565, 575, 574), (586, 585, 626, 627), (587, 586, 627, 628), (567, 568, 578, 577), (568, 569, 579, 578), (570, 571, 581, 580), (571, 572, 582, 581), (573, 583, 639, 636), (573, 574, 584, 583), (574, 575, 585, 584), (567, 577, 625, 622), (565, 566, 620, 621), (577, 578, 588, 587), (578, 579, 589, 588), (580, 581, 591, 590), (581, 582, 592, 591), (582, 583, 593, 592), (583, 584, 594, 593), (584, 585, 595, 594), (585, 586, 596, 595), (586, 587, 597, 596), (587, 588, 598, 597), (588, 589, 599, 598), (601, 600, 603, 602), (533, 532, 602, 603), (522, 523, 600, 601), (523, 533, 603, 600), (605, 604, 607, 606), (561, 562, 604, 605), (562, 572, 607, 604), (571, 561, 605, 606), (609, 608, 611, 610), (535, 545, 611, 608), (544, 534, 609, 610), (545, 544, 610, 611), (612, 614, 615, 613), (516, 515, 613, 615), (505, 506, 614, 612), (515, 505, 612, 613), (616, 618, 619, 617), (501, 502, 618, 616), (511, 501, 616, 617), (502, 512, 619, 618), (621, 620, 624, 623), (620, 622, 625, 624), (623, 624, 627, 626), (624, 625, 628, 627), (575, 565, 621, 623), (577, 587, 628, 625), (585, 575, 623, 626), (566, 567, 622, 620), (629, 576, 631, 630), (528, 527, 630, 631), (518, 528, 631, 576), (527, 517, 629, 630), (633, 632, 635, 634), (547, 548, 632, 633), (548, 558, 635, 632), (557, 547, 633, 634), (637, 636, 639, 638), (582, 572, 637, 638), (583, 582, 638, 639), (572, 573, 636, 637), (641, 510, 671, 673), (560, 570, 647, 646), (500, 510, 641, 640), (530, 540, 644, 643), (580, 590, 649, 648), (550, 560, 646, 645), (520, 530, 643, 642), (570, 580, 648, 647), (647, 648, 658, 657), (645, 646, 656, 655), (642, 643, 653, 652), (640, 641, 651, 650), (648, 649, 659, 658), (646, 647, 657, 656), (643, 644, 654, 653), (641, 642, 652, 651), (657, 658, 668, 667), (655, 656, 666, 665), (652, 653, 663, 662), (650, 651, 661, 660), (658, 659, 669, 668), (656, 657, 667, 666), (653, 654, 664, 663), (651, 652, 662, 661), (655, 654, 644, 645), (665, 664, 654, 655), (673, 671, 675, 677), (520, 642, 672, 670), (642, 641, 673, 672), (510, 520, 670, 671), (674, 676, 680, 678), (671, 670, 674, 675), (670, 672, 676, 674), (672, 673, 677, 676), (681, 679, 683, 685), (676, 677, 681, 680), (677, 675, 679, 681), (675, 674, 678, 679), (683, 682, 686, 687), (679, 678, 682, 683), (678, 680, 684, 682), (680, 681, 685, 684), (687, 686, 690, 691), (682, 684, 688, 686), (684, 685, 689, 688), (685, 683, 687, 689), (690, 692, 696, 694), (686, 688, 692, 690), (688, 689, 693, 692), (689, 687, 691, 693), (697, 695, 713, 715), (692, 693, 697, 696), (693, 691, 695, 697), (691, 690, 694, 695), (714, 727, 259, 866), (746, 751, 865, 867), (699, 700, 739, 743), (712, 700, 703, 713), (700, 699, 702, 703), (699, 698, 701, 702), (713, 703, 706, 707), (703, 702, 705, 706), (702, 701, 704, 705), (707, 706, 710, 711), (706, 705, 709, 710), (705, 704, 708, 709), (695, 694, 712, 713), (694, 696, 714, 712), (696, 697, 715, 714), (701, 698, 717, 718), (726, 717, 744, 738), (704, 701, 718, 719), (708, 704, 719, 721), (713, 707, 720, 715), (707, 711, 724, 720), (709, 708, 721, 722), (709, 722, 762, 760), (711, 710, 723, 724), (720, 724, 735, 731), (722, 721, 732, 733), (718, 717, 726, 728), (721, 719, 730, 732), (723, 722, 733, 734), (715, 720, 731, 729), (751, 756, 864, 865), (724, 723, 734, 735), (719, 718, 728, 730), (729, 727, 714, 715), (750, 742, 740, 741), (731, 735, 749, 748), (743, 739, 736, 755), (745, 716, 725, 859), (870, 860, 856, 854), (862, 858, 857, 855), (860, 862, 855, 856), (698, 699, 743, 863), (729, 731, 748, 747), (717, 698, 863, 744), (700, 712, 258, 739), (712, 714, 866, 258), (727, 729, 747, 746), (748, 749, 754, 753), (261, 260, 862, 860), (746, 747, 752, 751), (747, 748, 753, 752), (753, 754, 759, 758), (269, 261, 860, 870), (751, 752, 757, 756), (752, 753, 758, 757), (760, 762, 766, 764), (722, 723, 763, 762), (710, 709, 760, 761), (723, 710, 761, 763), (775, 774, 776, 777), (761, 760, 764, 765), (763, 761, 765, 767), (762, 763, 767, 766), (768, 764, 774, 775), (765, 764, 768, 769), (771, 770, 772, 773), (765, 769, 770, 771), (770, 769, 779, 780), (768, 775, 782, 778), (772, 770, 780, 781), (775, 777, 783, 782), (769, 768, 778, 779), (780, 779, 785, 786), (782, 783, 789, 788), (781, 780, 786, 787), (779, 778, 784, 785), (778, 782, 788, 784), (786, 785, 791, 792), (788, 789, 795, 794), (787, 786, 792, 793), (785, 784, 790, 791), (784, 788, 794, 790), (771, 773, 800, 798), (792, 791, 809, 810), (787, 793, 811, 806), (772, 781, 804, 799), (773, 772, 799, 800), (793, 792, 810, 811), (783, 777, 803, 805), (790, 794, 812, 808), (774, 764, 796, 801), (794, 795, 813, 812), (765, 771, 798, 797), (789, 783, 805, 807), (777, 776, 802, 803), (781, 787, 806, 804), (776, 774, 801, 802), (791, 790, 808, 809), (795, 789, 807, 813), (766, 767, 815, 814), (798, 815, 767, 797), (814, 801, 796), (809, 808, 816, 817), (808, 812, 816), (809, 817, 810), (811, 810, 828, 829), (817, 816, 834, 835), (802, 801, 821, 822), (814, 815, 833, 832), (799, 804, 824, 819), (812, 813, 831, 830), (805, 803, 823, 825), (798, 800, 820, 818), (813, 807, 827, 831), (816, 812, 830, 834), (807, 805, 825, 827), (815, 798, 818, 833), (800, 799, 819, 820), (806, 811, 829, 826), (810, 817, 835, 828), (804, 806, 826, 824), (801, 814, 832, 821), (803, 802, 822, 823), (823, 822, 840, 841), (828, 835, 853, 846), (831, 827, 845, 849), (822, 821, 839, 840), (826, 829, 847, 844), (819, 824, 842, 837), (832, 833, 851, 850), (825, 823, 841, 843), (833, 818, 836, 851), (827, 825, 843, 845), (821, 832, 850, 839), (824, 826, 844, 842), (818, 820, 838, 836), (835, 834, 852, 853), (829, 828, 846, 847), (820, 819, 837, 838), (834, 830, 848, 852), (830, 831, 849, 848), (869, 237, 716, 745), (260, 868, 858, 862), (727, 746, 867, 259), (126, 125, 872, 874), (128, 126, 874, 873), (127, 128, 873, 871), (125, 127, 871, 872), (131, 132, 876, 878), (129, 131, 878, 877), (130, 129, 877, 875), (132, 130, 875, 876), (42, 43, 879, 880), (18, 24, 882, 881), (302, 304, 888, 887), (300, 302, 887, 886), (297, 299, 885, 884), (295, 297, 884, 883), (304, 305, 889, 888), (305, 313, 890, 889), (299, 300, 886, 885), (889, 890, 898, 897), (887, 888, 896, 895), (885, 886, 894, 893), (883, 884, 892, 891), (888, 889, 897, 896), (886, 887, 895, 894), (884, 885, 893, 892), (895, 896, 904, 903), (893, 894, 902, 901), (891, 892, 900, 899), (896, 897, 905, 904), (894, 895, 903, 902), (892, 893, 901, 900), (897, 898, 906, 905), (899, 900, 908, 907), (904, 905, 913, 912), (902, 903, 911, 910), (900, 901, 909, 908), (905, 906, 914, 913), (903, 904, 912, 911), (901, 902, 910, 909), (912, 913, 921, 920), (910, 911, 919, 918), (908, 909, 917, 916), (913, 914, 922, 921), (911, 912, 920, 919), (909, 910, 918, 917), (907, 908, 916, 915), (918, 919, 927, 926), (916, 917, 925, 924), (921, 922, 930, 929), (919, 920, 928, 927), (917, 918, 926, 925), (915, 916, 924, 923), (920, 921, 929, 928), (929, 930, 938, 937), (927, 928, 936, 935), (925, 926, 934, 933), (923, 924, 932, 931), (928, 929, 937, 936), (926, 927, 935, 934), (924, 925, 933, 932), (935, 936, 942, 941), (933, 934, 940, 939), (936, 937, 943, 942), (934, 935, 941, 940), (941, 942, 947, 946), (939, 940, 945, 944), (942, 943, 948, 947), (940, 941, 946, 945)])
_uv = me_grid_001.uv_layers.new(name='UVMap')
_uv.uv.foreach_set('vector', [0.2577, 0.7577, 0.4923, 0.7577, 0.4923, 0.9923, 0.2577, 0.9923, 0.2577, 0.7577, 0.4923, 0.7577, 0.4923, 0.9923, 0.2577, 0.9923, 0.2577, 0.7577, 0.4923, 0.7577, 0.4923, 0.9923, 0.2577, 0.9923, 0.2577, 0.7577, 0.4923, 0.7577, 0.4923, 0.9923, 0.2577, 0.9923, 0.2577, 0.7577, 0.4923, 0.7577, 0.4923, 0.9923, 0.2577, 0.9923, 0.2577, 0.7577, 0.4923, 0.7577, 0.4923, 0.9923, 0.2577, 0.9923, 0.2577, 0.7577, 0.4923, 0.7577, 0.4923, 0.9923, 0.2577, 0.9923, 0.2577, 0.7577, 0.4923, 0.7577, 0.4923, 0.9923, 0.2577, 0.9923, 0.2577, 0.7577, 0.4923, 0.7577, 0.4923, 0.9923, 0.2577, 0.9923, 0.2577, 0.7577, 0.4923, 0.7577, 0.4923, 0.9923, 0.2577, 0.9923, 0.2577, 0.7577, 0.4923, 0.7577, 0.4923, 0.9923, 0.2577, 0.9923, 0.006512, 0.7565, 0.2435, 0.7565, 0.2435, 0.9935, 0.006512, 0.9935, 0.006512, 0.7565, 0.2435, 0.7565, 0.2435, 0.9935, 0.006512, 0.9935, 0.2577, 0.7577, 0.4923, 0.7577, 0.4923, 0.9923, 0.2577, 0.9923, 0.2435, 0.7565, 0.0009766, 0.7563, 0.1222, 0.8749, 0.2435, 0.9935, 0.2577, 0.7577, 0.4923, 0.7577, 0.4923, 0.9923, 0.2577, 0.9923, 0.2577, 0.7577, 0.4923, 0.7577, 0.4923, 0.9923, 0.2577, 0.9923, 0.006512, 0.7565, 0.2435, 0.7565, 0.2435, 0.9935, 0.006512, 0.9935, 0.006512, 0.7565, 0.2435, 0.7565, 0.2435, 0.9935, 0.006512, 0.9935, 0.2577, 0.7577, 0.4923, 0.7577, 0.4923, 0.9923, 0.2577, 0.9923, 0.003548, 0.7535, 0.2465, 0.7535, 0.2465, 0.9965, 0.003548, 0.9965, 0.006512, 0.7565, 0.2435, 0.7565, 0.2435, 0.9935, 0.006512, 0.9935, 0.2577, 0.7577, 0.4923, 0.7577, 0.4923, 0.9923, 0.2577, 0.9923, 0.2577, 0.7577, 0.4923, 0.7577, 0.4923, 0.9923, 0.2577, 0.9923, 0.2577, 0.7577, 0.4923, 0.7577, 0.4923, 0.9923, 0.2577, 0.9923, 0.2577, 0.7577, 0.4923, 0.7577, 0.4923, 0.9923, 0.2577, 0.9923, 0.2577, 0.7577, 0.4923, 0.7577, 0.4923, 0.9923, 0.2577, 0.9923, 0.006512, 0.7565, 0.2435, 0.7565, 0.2435, 0.9935, 0.006512, 0.9935, 0.003548, 0.7535, 0.2465, 0.7535, 0.2465, 0.9965, 0.003548, 0.9965, 0.2577, 0.7577, 0.4923, 0.7577, 0.4923, 0.9923, 0.2577, 0.9923, 0.2577, 0.7577, 0.4923, 0.7577, 0.4923, 0.9923, 0.2577, 0.9923, 0.2577, 0.7577, 0.4923, 0.7577, 0.4923, 0.9923, 0.2577, 0.7577, 0.4923, 0.7577, 0.4923, 0.9923, 0.2577, 0.9923, 0.2577, 0.7577, 0.4923, 0.7577, 0.4923, 0.9923, 0.2577, 0.9923, 0.006512, 0.7565, 0.2435, 0.7565, 0.2435, 0.9935, 0.006512, 0.9935, 0.2577, 0.7577, 0.4923, 0.7577, 0.4923, 0.9923, 0.2577, 0.9923, 0.2577, 0.7577, 0.4923, 0.7577, 0.4923, 0.9923, 0.2577, 0.9923, 0.2577, 0.7577, 0.4923, 0.7577, 0.4923, 0.9923, 0.2577, 0.9923, 0.2577, 0.7577, 0.4923, 0.7577, 0.4923, 0.9923, 0.2577, 0.9923, 0.2577, 0.7577, 0.4923, 0.7577, 0.4923, 0.9923, 0.2577, 0.9923, 0.2577, 0.7577, 0.4923, 0.7577, 0.4923, 0.9923, 0.2577, 0.9923, 0.2577, 0.7577, 0.4923, 0.7577, 0.4923, 0.9923, 0.2577, 0.9923, 0.2577, 0.7577, 0.4923, 0.7577, 0.4923, 0.9923, 0.2577, 0.9923, 0.2577, 0.7577, 0.4923, 0.7577, 0.4923, 0.9923, 0.2577, 0.9923, 0.006512, 0.7565, 0.2435, 0.7565, 0.2435, 0.9935, 0.006512, 0.9935, 0.2577, 0.7577, 0.4923, 0.7577, 0.4923, 0.9923, 0.2577, 0.9923, 0.2577, 0.7577, 0.4923, 0.7577, 0.4923, 0.9923, 0.2577, 0.9923, 0.006512, 0.7565, 0.2435, 0.7565, 0.2435, 0.9935, 0.006512, 0.9935, 0.006512, 0.7565, 0.2435, 0.7565, 0.2435, 0.9935, 0.006512, 0.9935, 0.006512, 0.7565, 0.2435, 0.7565, 0.2435, 0.9935, 0.006512, 0.9935, 0.006512, 0.7565, 0.2435, 0.7565, 0.2435, 0.9935, 0.006512, 0.9935, 0.006512, 0.7565, 0.2435, 0.7565, 0.2435, 0.9935, 0.006512, 0.9935, 0.006512, 0.7565, 0.2435, 0.7565, 0.2435, 0.9935, 0.006512, 0.9935, 0.006512, 0.9935, 0.2435, 0.9935, 0.2435, 0.875, 0.2435, 0.7565, 0.006512, 0.7565, 0.2435, 0.7565, 0.2435, 0.9935, 0.006512, 0.9935, 0.006512, 0.7565, 0.2435, 0.7565, 0.2435, 0.9935, 0.006512, 0.9935, 0.006512, 0.7565, 0.2435, 0.7565, 0.2435, 0.9935, 0.006512, 0.9935, 0.006512, 0.7565, 0.2435, 0.7565, 0.2435, 0.9935, 0.006512, 0.9935, 0.006512, 0.7565, 0.2435, 0.7565, 0.2435, 0.9935, 0.006512, 0.9935, 0.006512, 0.7565, 0.2435, 0.7565, 0.2435, 0.9935, 0.006512, 0.9935, 0.006512, 0.7565, 0.2435, 0.7565, 0.2435, 0.9935, 0.006512, 0.9935, 0.006512, 0.7565, 0.2435, 0.7565, 0.2435, 0.9935, 0.006512, 0.9935, 0.006512, 0.7565, 0.2435, 0.7565, 0.2435, 0.9935, 0.006512, 0.9935, 0.003548, 0.7535, 0.2465, 0.7535, 0.2465, 0.9965, 0.003548, 0.9965, 0.006512, 0.7565, 0.2435, 0.7565, 0.2435, 0.9935, 0.006512, 0.9935, 0.006512, 0.7565, 0.2435, 0.7565, 0.2435, 0.9935, 0.006512, 0.9935, 0.006512, 0.7565, 0.2435, 0.7565, 0.2435, 0.9935, 0.006512, 0.9935, 0.006512, 0.7565, 0.2435, 0.7565, 0.2435, 0.9935, 0.006512, 0.9935, 0.006512, 0.7565, 0.2435, 0.7565, 0.2435, 0.9935, 0.006512, 0.9935, 0.003548, 0.7535, 0.2465, 0.7535, 0.2465, 0.9965, 0.003548, 0.9965, 0.003548, 0.7535, 0.2465, 0.7535, 0.2465, 0.9965, 0.003548, 0.9965, 0.003548, 0.7535, 0.2465, 0.7535, 0.2465, 0.9965, 0.003548, 0.9965, 0.003548, 0.7535, 0.2465, 0.7535, 0.2465, 0.9965, 0.003548, 0.9965, 0.006512, 0.7565, 0.2435, 0.7565, 0.2435, 0.9935, 0.006512, 0.9935, 0.006512, 0.7565, 0.2435, 0.7565, 0.2435, 0.9935, 0.006512, 0.9935, 0.006512, 0.7565, 0.2435, 0.7565, 0.2435, 0.9935, 0.006512, 0.9935, 0.003548, 0.7535, 0.2465, 0.7535, 0.2465, 0.9965, 0.003548, 0.9965, 0.003548, 0.7535, 0.2465, 0.7535, 0.2465, 0.9965, 0.003548, 0.9965, 0.006512, 0.7565, 0.2435, 0.7565, 0.2435, 0.9935, 0.006512, 0.9935, 0.006512, 0.7565, 0.2435, 0.7565, 0.2435, 0.9935, 0.006512, 0.9935, 0.006512, 0.7565, 0.2435, 0.7565, 0.2435, 0.9935, 0.006512, 0.9935, 0.006512, 0.7565, 0.2435, 0.7565, 0.2435, 0.9935, 0.006512, 0.9935, 0.006512, 0.7565, 0.2435, 0.7565, 0.2435, 0.9935, 0.006512, 0.9935, 0.006512, 0.7565, 0.2435, 0.7565, 0.2435, 0.9935, 0.006512, 0.9935, 0.006512, 0.7565, 0.2435, 0.7565, 0.2435, 0.9935, 0.006512, 0.9935, 0.006512, 0.7565, 0.2435, 0.7565, 0.2435, 0.9935, 0.006512, 0.9935, 0.006512, 0.7565, 0.2435, 0.7565, 0.2435, 0.9935, 0.006512, 0.9935, 0.003548, 0.7535, 0.2465, 0.7535, 0.2465, 0.9965, 0.003548, 0.9965, 0.006512, 0.7565, 0.2435, 0.7565, 0.2435, 0.9935, 0.006512, 0.9935, 0.006512, 0.7565, 0.2435, 0.7565, 0.2435, 0.9935, 0.006512, 0.9935, 0.006512, 0.7565, 0.2435, 0.7565, 0.2435, 0.9935, 0.006512, 0.9935, 0.006512, 0.7565, 0.2435, 0.7565, 0.2435, 0.9935, 0.006512, 0.9935, 0.006512, 0.875, 0.2435, 0.875, 0.2435, 0.9935, 0.006512, 0.9935, 0.006512, 0.7565, 0.2435, 0.7565, 0.2435, 0.9935, 0.006512, 0.9935, 0.006512, 0.7565, 0.2435, 0.7565, 0.2435, 0.9935, 0.006512, 0.9935, 0.006512, 0.7565, 0.2435, 0.7565, 0.2435, 0.9935, 0.006512, 0.9935, 0.006512, 0.7565, 0.2435, 0.7565, 0.2435, 0.9935, 0.006512, 0.9935, 0.006512, 0.7565, 0.2435, 0.7565, 0.2435, 0.9935, 0.006512, 0.9935, 0.006512, 0.7565, 0.2435, 0.7565, 0.2435, 0.9935, 0.006512, 0.9935, 0.006512, 0.7565, 0.2435, 0.7565, 0.2435, 0.9935, 0.006512, 0.9935, 0.006512, 0.7565, 0.2435, 0.7565, 0.2435, 0.9935, 0.006512, 0.9935, 0.006512, 0.7565, 0.2435, 0.7565, 0.2435, 0.9935, 0.006512, 0.9935, 0.006512, 0.7565, 0.2435, 0.7565, 0.2435, 0.9935, 0.006512, 0.9935, 0.003548, 0.7535, 0.2465, 0.7535, 0.2465, 0.9965, 0.003548, 0.9965, 0.006512, 0.7565, 0.2435, 0.7565, 0.2435, 0.9935, 0.006512, 0.9935, 0.006512, 0.7565, 0.2435, 0.7565, 0.2435, 0.9935, 0.006512, 0.9935, 0.512, 0.762, 0.738, 0.762, 0.738, 0.988, 0.512, 0.988, 0.003548, 0.7535, 0.2465, 0.7535, 0.2465, 0.9965, 0.003548, 0.9965, 0.512, 0.875, 0.738, 0.875, 0.738, 0.988, 0.512, 0.988, 0.512, 0.762, 0.738, 0.762, 0.738, 0.988, 0.512, 0.988, 0.006512, 0.7565, 0.2435, 0.7565, 0.2435, 0.9935, 0.006512, 0.9935, 0.006512, 0.7565, 0.2435, 0.7565, 0.2435, 0.9935, 0.006512, 0.9935, 0.512, 0.875, 0.738, 0.875, 0.738, 0.988, 0.512, 0.988, 0.006512, 0.875, 0.2435, 0.875, 0.2435, 0.9935, 0.006512, 0.9935, 0.512, 0.875, 0.738, 0.875, 0.738, 0.988, 0.512, 0.988, 0.006512, 0.875, 0.2435, 0.875, 0.2435, 0.9935, 0.006512, 0.9935, 0.512, 0.762, 0.738, 0.762, 0.738, 0.988, 0.512, 0.988, 0.006512, 0.875, 0.2435, 0.875, 0.2435, 0.9935, 0.006512, 0.9935, 0.512, 0.875, 0.738, 0.875, 0.738, 0.988, 0.512, 0.988, 0.006512, 0.875, 0.2435, 0.875, 0.2435, 0.9935, 0.006512, 0.9935, 0.512, 0.762, 0.738, 0.762, 0.738, 0.988, 0.512, 0.988, 0.006512, 0.7565, 0.2435, 0.7565, 0.2435, 0.9935, 0.006512, 0.9935, 0.512, 0.762, 0.738, 0.762, 0.738, 0.988, 0.512, 0.988, 0.006512, 0.7565, 0.2435, 0.7565, 0.2435, 0.9935, 0.006512, 0.9935, 0.006512, 0.7565, 0.2435, 0.7565, 0.2435, 0.9935, 0.006512, 0.9935, 0.006512, 0.7565, 0.2435, 0.7565, 0.2435, 0.9935, 0.006512, 0.9935, 0.006512, 0.7565, 0.2435, 0.7565, 0.2435, 0.9935, 0.006512, 0.9935, 0.512, 0.762, 0.738, 0.762, 0.738, 0.988, 0.512, 0.988, 0.512, 0.762, 0.738, 0.762, 0.738, 0.988, 0.512, 0.988, 0.512, 0.762, 0.738, 0.762, 0.738, 0.988, 0.512, 0.988, 0.006512, 0.7565, 0.2435, 0.7565, 0.2435, 0.9935, 0.006512, 0.9935, 0.512, 0.762, 0.738, 0.762, 0.738, 0.988, 0.512, 0.988, 0.003548, 0.7535, 0.2465, 0.7535, 0.2465, 0.9965, 0.003548, 0.9965, 0.006512, 0.7565, 0.2435, 0.7565, 0.2435, 0.9935, 0.006512, 0.9935, 0.006512, 0.7565, 0.2435, 0.7565, 0.2435, 0.9935, 0.006512, 0.9935, 0.003548, 0.7535, 0.2465, 0.7535, 0.2465, 0.9965, 0.003548, 0.9965, 0.006512, 0.7565, 0.2435, 0.7565, 0.2435, 0.9935, 0.006512, 0.9935, 0.006512, 0.7565, 0.2435, 0.7565, 0.2435, 0.9935, 0.006512, 0.9935, 0.006512, 0.7565, 0.2435, 0.7565, 0.2435, 0.9935, 0.006512, 0.9935, 0.006512, 0.7565, 0.2435, 0.7565, 0.2435, 0.9935, 0.006512, 0.9935, 0.006512, 0.7565, 0.2435, 0.7565, 0.2435, 0.9935, 0.006512, 0.9935, 0.006512, 0.7565, 0.2435, 0.7565, 0.2435, 0.9935, 0.006512, 0.9935, 0.006512, 0.7565, 0.2435, 0.7565, 0.2435, 0.9935, 0.006512, 0.9935, 0.006512, 0.7565, 0.2435, 0.7565, 0.2435, 0.9935, 0.006512, 0.9935, 0.006512, 0.7565, 0.2435, 0.7565, 0.2435, 0.9935, 0.006512, 0.9935, 0.006512, 0.7565, 0.2435, 0.7565, 0.2435, 0.9935, 0.006512, 0.9935, 0.006512, 0.7565, 0.2435, 0.7565, 0.2435, 0.9935, 0.006512, 0.9935, 0.006512, 0.7565, 0.2435, 0.7565, 0.2435, 0.9935, 0.006512, 0.9935, 0.006512, 0.7565, 0.2435, 0.7565, 0.2435, 0.9935, 0.006512, 0.9935, 0.006512, 0.7565, 0.2435, 0.7565, 0.2435, 0.9935, 0.006512, 0.9935, 0.006512, 0.7565, 0.2435, 0.7565, 0.2435, 0.9935, 0.006512, 0.9935, 0.006512, 0.7565, 0.2435, 0.7565, 0.2435, 0.9935, 0.006512, 0.9935, 0.006512, 0.7565, 0.2435, 0.7565, 0.2435, 0.9935, 0.006512, 0.9935, 0.006512, 0.7565, 0.2435, 0.7565, 0.2435, 0.9935, 0.006512, 0.9935, 0.006512, 0.7565, 0.2435, 0.7565, 0.2435, 0.9935, 0.006512, 0.9935, 0.006512, 0.7565, 0.2435, 0.7565, 0.2435, 0.9935, 0.006512, 0.9935, 0.006512, 0.7565, 0.2435, 0.7565, 0.2435, 0.9935, 0.006512, 0.9935, 0.006512, 0.7565, 0.2435, 0.7565, 0.2435, 0.9935, 0.006512, 0.9935, 0.006512, 0.7565, 0.2435, 0.7565, 0.2435, 0.9935, 0.006512, 0.9935, 0.512, 0.762, 0.738, 0.762, 0.738, 0.988, 0.512, 0.988, 0.512, 0.762, 0.738, 0.762, 0.738, 0.988, 0.512, 0.988, 0.512, 0.762, 0.738, 0.762, 0.738, 0.988, 0.512, 0.988, 0.512, 0.762, 0.738, 0.762, 0.738, 0.988, 0.512, 0.988, 0.512, 0.762, 0.738, 0.762, 0.738, 0.988, 0.512, 0.988, 0.512, 0.762, 0.738, 0.762, 0.738, 0.988, 0.512, 0.988, 0.512, 0.762, 0.738, 0.762, 0.738, 0.988, 0.512, 0.988, 0.512, 0.762, 0.738, 0.762, 0.738, 0.988, 0.512, 0.988, 0.512, 0.762, 0.738, 0.762, 0.738, 0.988, 0.512, 0.988, 0.512, 0.762, 0.738, 0.762, 0.738, 0.988, 0.512, 0.988, 0.512, 0.762, 0.738, 0.762, 0.738, 0.988, 0.512, 0.988, 0.512, 0.762, 0.738, 0.762, 0.738, 0.988, 0.512, 0.988, 0.512, 0.762, 0.738, 0.762, 0.738, 0.988, 0.512, 0.988, 0.006512, 0.7565, 0.2435, 0.7565, 0.2435, 0.9935, 0.006512, 0.9935, 0.006512, 0.7565, 0.2435, 0.7565, 0.2435, 0.9935, 0.006512, 0.9935, 0.006512, 0.7565, 0.2435, 0.7565, 0.2435, 0.9935, 0.006512, 0.9935, 0.006512, 0.7565, 0.2435, 0.7565, 0.2435, 0.9935, 0.006512, 0.9935, 0.006512, 0.7565, 0.2435, 0.7565, 0.2435, 0.9935, 0.006512, 0.9935, 0.006512, 0.7565, 0.2435, 0.7565, 0.2435, 0.9935, 0.006512, 0.9935, 0.006512, 0.7565, 0.2435, 0.7565, 0.2435, 0.9935, 0.006512, 0.9935, 0.006512, 0.7565, 0.2435, 0.7565, 0.2435, 0.9935, 0.006512, 0.9935, 0.006512, 0.7565, 0.2435, 0.7565, 0.2435, 0.9935, 0.006512, 0.9935, 0.006512, 0.7565, 0.2435, 0.7565, 0.2435, 0.9935, 0.006512, 0.9935, 0.006512, 0.7565, 0.2435, 0.7565, 0.2435, 0.9935, 0.006512, 0.9935, 0.006512, 0.7565, 0.2435, 0.7565, 0.2435, 0.9935, 0.006512, 0.9935, 0.006512, 0.7565, 0.2435, 0.7565, 0.2435, 0.9935, 0.006512, 0.9935, 0.006512, 0.7565, 0.2435, 0.7565, 0.2435, 0.9935, 0.006512, 0.9935, 0.006512, 0.7565, 0.2435, 0.7565, 0.2435, 0.9935, 0.006512, 0.9935, 0.006512, 0.7565, 0.2435, 0.7565, 0.2435, 0.9935, 0.006512, 0.9935, 0.006512, 0.7565, 0.2435, 0.7565, 0.2435, 0.9935, 0.006512, 0.9935, 0.006512, 0.7565, 0.2435, 0.7565, 0.2435, 0.9935, 0.006512, 0.9935, 0.006512, 0.7565, 0.2435, 0.7565, 0.2435, 0.9935, 0.006512, 0.9935, 0.006512, 0.7565, 0.2435, 0.7565, 0.2435, 0.9935, 0.006512, 0.9935, 0.006512, 0.7565, 0.2435, 0.7565, 0.2435, 0.9935, 0.006512, 0.9935, 0.2577, 0.7577, 0.4923, 0.7577, 0.4923, 0.9923, 0.01118, 0.7612, 0.2388, 0.7612, 0.2388, 0.9888, 0.01118, 0.9888, 0.01118, 0.7612, 0.2388, 0.7612, 0.2388, 0.9888, 0.01118, 0.9888, 0.01118, 0.7612, 0.2388, 0.7612, 0.2388, 0.9888, 0.01118, 0.9888, 0.01118, 0.7612, 0.2388, 0.7612, 0.2388, 0.9888, 0.01118, 0.9888, 0.01118, 0.7612, 0.2388, 0.7612, 0.2388, 0.9888, 0.01118, 0.9888, 0.01118, 0.7612, 0.2388, 0.7612, 0.2388, 0.9888, 0.01118, 0.9888, 0.01118, 0.7612, 0.2388, 0.7612, 0.2388, 0.9888, 0.01118, 0.9888, 0.01118, 0.7612, 0.2388, 0.7612, 0.2388, 0.9888, 0.01118, 0.9888, 0.01118, 0.7612, 0.2388, 0.7612, 0.2388, 0.9888, 0.01118, 0.9888, 0.01118, 0.7612, 0.2388, 0.7612, 0.2388, 0.9888, 0.01118, 0.9888, 0.01118, 0.7612, 0.2388, 0.7612, 0.2388, 0.9888, 0.01118, 0.9888, 0.01118, 0.7612, 0.2388, 0.7612, 0.2388, 0.9888, 0.01118, 0.9888, 0.01118, 0.7612, 0.2388, 0.7612, 0.2388, 0.9888, 0.01118, 0.9888, 0.01118, 0.7612, 0.2388, 0.7612, 0.2388, 0.9888, 0.01118, 0.9888, 0.01118, 0.7612, 0.2388, 0.7612, 0.2388, 0.9888, 0.01118, 0.9888, 0.003548, 0.7535, 0.2465, 0.7535, 0.2465, 0.9965, 0.003548, 0.9965, 0.003548, 0.7535, 0.2465, 0.7535, 0.2465, 0.9965, 0.003548, 0.9965, 0.003548, 0.7535, 0.2465, 0.7535, 0.2465, 0.9965, 0.003548, 0.9965, 0.003548, 0.7535, 0.2465, 0.7535, 0.2465, 0.9965, 0.003548, 0.9965, 0.003548, 0.7535, 0.2465, 0.7535, 0.2465, 0.9965, 0.003548, 0.9965, 0.003548, 0.7535, 0.2465, 0.7535, 0.2465, 0.9965, 0.003548, 0.9965, 0.003548, 0.7535, 0.2465, 0.7535, 0.2465, 0.9965, 0.003548, 0.9965, 0.003548, 0.7535, 0.2465, 0.7535, 0.2465, 0.9965, 0.003548, 0.9965, 0.003548, 0.7535, 0.2465, 0.7535, 0.2465, 0.9965, 0.003548, 0.9965, 0.003548, 0.7535, 0.2465, 0.7535, 0.2465, 0.9965, 0.003548, 0.9965, 0.003548, 0.7535, 0.2465, 0.7535, 0.2465, 0.9965, 0.003548, 0.9965, 0.003548, 0.7535, 0.2465, 0.7535, 0.2465, 0.9965, 0.003548, 0.9965, 0.003548, 0.7535, 0.2465, 0.7535, 0.2465, 0.9965, 0.003548, 0.9965, 0.003548, 0.7535, 0.2465, 0.7535, 0.2465, 0.9965, 0.003548, 0.9965, 0.003548, 0.7535, 0.2465, 0.7535, 0.2465, 0.9965, 0.003548, 0.9965, 0.006512, 0.9935, 0.2435, 0.9935, 0.2435, 0.9935, 0.006512, 0.9935, 0.003548, 0.7535, 0.2465, 0.7535, 0.2465, 0.9965, 0.003548, 0.9965, 0.003548, 0.7535, 0.2465, 0.7535, 0.2465, 0.9965, 0.003548, 0.9965, 0.003548, 0.7535, 0.2465, 0.7535, 0.2465, 0.9965, 0.003548, 0.9965, 0.003548, 0.7535, 0.2465, 0.7535, 0.2465, 0.9965, 0.003548, 0.9965, 0.003548, 0.7535, 0.2465, 0.7535, 0.2465, 0.9965, 0.003548, 0.9965, 0.003548, 0.7535, 0.2465, 0.7535, 0.2465, 0.9965, 0.003548, 0.9965, 0.003548, 0.7535, 0.2465, 0.7535, 0.2465, 0.9965, 0.003548, 0.9965, 0.02752, 0.7766, 0.2224, 0.7766, 0.2224, 0.9715, 0.02752, 0.9715, 0.003548, 0.7535, 0.2465, 0.7535, 0.2465, 0.9965, 0.003548, 0.9965, 0.003548, 0.7535, 0.2465, 0.7535, 0.2465, 0.9965, 0.003548, 0.9965, 0.003548, 0.7535, 0.2465, 0.7535, 0.2465, 0.9965, 0.003548, 0.9965, 0.02752, 0.7766, 0.2224, 0.7766, 0.2224, 0.9715, 0.02752, 0.9715, 0.003548, 0.7535, 0.2465, 0.7535, 0.2465, 0.9965, 0.003548, 0.9965, 0.02752, 0.7766, 0.2224, 0.7766, 0.2224, 0.9715, 0.02752, 0.9715, 0.003548, 0.7535, 0.2465, 0.7535, 0.2465, 0.9965, 0.003548, 0.9965, 0.02752, 0.7766, 0.2224, 0.7766, 0.2224, 0.9715, 0.02752, 0.9715, 0.003548, 0.7535, 0.2465, 0.7535, 0.2465, 0.9965, 0.003548, 0.9965, 0.02752, 0.7766, 0.2224, 0.7766, 0.2224, 0.9715, 0.02752, 0.9715, 0.02752, 0.7766, 0.2224, 0.7766, 0.2224, 0.9715, 0.02752, 0.9715, 0.02752, 0.7766, 0.2224, 0.7766, 0.2224, 0.9715, 0.02752, 0.9715, 0.003548, 0.7535, 0.2465, 0.7535, 0.2465, 0.9965, 0.003548, 0.9965, 0.006512, 0.9935, 0.006512, 0.9935, 0.006512, 0.9935, 0.006512, 0.9935, 0.2435, 0.9935, 0.2435, 0.9935, 0.2435, 0.9935, 0.2435, 0.9935, 0.006512, 0.9935, 0.2435, 0.9935, 0.2435, 0.9935, 0.006512, 0.9935, 0.2435, 0.9935, 0.2435, 0.9935, 0.2435, 0.9935, 0.2435, 0.9935, 0.006512, 0.9935, 0.2435, 0.9935, 0.2435, 0.9935, 0.006512, 0.9935, 0.006512, 0.9935, 0.006512, 0.9935, 0.006512, 0.9935, 0.006512, 0.9935, 0.006512, 0.9935, 0.2435, 0.9935, 0.2435, 0.9935, 0.006512, 0.9935, 0.006512, 0.9935, 0.2435, 0.9935, 0.2435, 0.9935, 0.006512, 0.9935, 0.2435, 0.9935, 0.2435, 0.9935, 0.2435, 0.9935, 0.2435, 0.9935, 0.006512, 0.9935, 0.006512, 0.9935, 0.006512, 0.9935, 0.006512, 0.9935, 0.006512, 0.9935, 0.2435, 0.9935, 0.2435, 0.9935, 0.006512, 0.9935, 0.003548, 0.7535, 0.2465, 0.7535, 0.2465, 0.9965, 0.003548, 0.9965, 0.003548, 0.7535, 0.2465, 0.7535, 0.2465, 0.9965, 0.003548, 0.9965, 0.003548, 0.7535, 0.2465, 0.7535, 0.2465, 0.9965, 0.003548, 0.9965, 0.003548, 0.7535, 0.2465, 0.7535, 0.2465, 0.9965, 0.003548, 0.9965, 0.003548, 0.7535, 0.2465, 0.7535, 0.2465, 0.9965, 0.003548, 0.9965, 0.003548, 0.7535, 0.2465, 0.7535, 0.2465, 0.9965, 0.003548, 0.9965, 0.003548, 0.7535, 0.2465, 0.7535, 0.2465, 0.9965, 0.003548, 0.9965, 0.003548, 0.7535, 0.2465, 0.7535, 0.2465, 0.9965, 0.003548, 0.9965, 0.003548, 0.7535, 0.2465, 0.7535, 0.2465, 0.9965, 0.003548, 0.9965, 0.01218, 0.875, 0.2378, 0.875, 0.2378, 0.9878, 0.01218, 0.9878, 0.003548, 0.7535, 0.2465, 0.7535, 0.2465, 0.9965, 0.003548, 0.9965, 0.003548, 0.7535, 0.2465, 0.7535, 0.2465, 0.9965, 0.003548, 0.9965, 0.003548, 0.7535, 0.2465, 0.7535, 0.2465, 0.9965, 0.003548, 0.9965, 0.006512, 0.7565, 0.2435, 0.7565, 0.2435, 0.9935, 0.006512, 0.9935, 0.006512, 0.7565, 0.2435, 0.7565, 0.2435, 0.9935, 0.006512, 0.9935, 0.006512, 0.7565, 0.2435, 0.7565, 0.2435, 0.9935, 0.006512, 0.9935, 0.006512, 0.7565, 0.2435, 0.7565, 0.2435, 0.9935, 0.006512, 0.9935, 0.003548, 0.7535, 0.2465, 0.7535, 0.2465, 0.9965, 0.003548, 0.9965, 0.006512, 0.7565, 0.2435, 0.7565, 0.2435, 0.9935, 0.006512, 0.9935, 0.006512, 0.7565, 0.2435, 0.7565, 0.2435, 0.9935, 0.006512, 0.9935, 0.512, 0.762, 0.738, 0.762, 0.738, 0.988, 0.512, 0.988, 0.003548, 0.7535, 0.2465, 0.7535, 0.2465, 0.9965, 0.003548, 0.9965, 0.512, 0.762, 0.738, 0.762, 0.738, 0.988, 0.512, 0.988, 0.512, 0.762, 0.738, 0.762, 0.738, 0.988, 0.512, 0.988, 0.006512, 0.7565, 0.2435, 0.7565, 0.2435, 0.9935, 0.006512, 0.9935, 0.006512, 0.7565, 0.2435, 0.7565, 0.2435, 0.9935, 0.006512, 0.9935, 0.512, 0.762, 0.738, 0.762, 0.738, 0.988, 0.512, 0.988, 0.006512, 0.7565, 0.2435, 0.7565, 0.2435, 0.9935, 0.006512, 0.9935, 0.512, 0.762, 0.738, 0.762, 0.738, 0.988, 0.512, 0.988, 0.006512, 0.7565, 0.2435, 0.7565, 0.2435, 0.9935, 0.006512, 0.9935, 0.512, 0.762, 0.738, 0.762, 0.738, 0.988, 0.512, 0.988, 0.006512, 0.7565, 0.2435, 0.7565, 0.2435, 0.9935, 0.006512, 0.9935, 0.512, 0.762, 0.738, 0.762, 0.738, 0.988, 0.512, 0.988, 0.006512, 0.7565, 0.2435, 0.7565, 0.2435, 0.9935, 0.006512, 0.9935, 0.512, 0.762, 0.738, 0.762, 0.738, 0.988, 0.512, 0.988, 0.006512, 0.7565, 0.2435, 0.7565, 0.2435, 0.9935, 0.006512, 0.9935, 0.512, 0.762, 0.738, 0.762, 0.738, 0.988, 0.512, 0.988, 0.006512, 0.7565, 0.2435, 0.7565, 0.2435, 0.9935, 0.006512, 0.9935, 0.006512, 0.7565, 0.2435, 0.7565, 0.2435, 0.9935, 0.006512, 0.9935, 0.006512, 0.7565, 0.2435, 0.7565, 0.2435, 0.9935, 0.006512, 0.9935, 0.006512, 0.7565, 0.2435, 0.7565, 0.2435, 0.9935, 0.006512, 0.9935, 0.512, 0.762, 0.738, 0.762, 0.738, 0.988, 0.512, 0.988, 0.512, 0.762, 0.738, 0.762, 0.738, 0.988, 0.512, 0.988, 0.512, 0.762, 0.738, 0.762, 0.738, 0.988, 0.512, 0.988, 0.006512, 0.7565, 0.2435, 0.7565, 0.2435, 0.9935, 0.006512, 0.9935, 0.512, 0.762, 0.738, 0.762, 0.738, 0.988, 0.512, 0.988, 0.003548, 0.7535, 0.2465, 0.7535, 0.2465, 0.9965, 0.003548, 0.9965, 0.01634, 0.7663, 0.2337, 0.7663, 0.2337, 0.9837, 0.01634, 0.9837, 0.2435, 0.7565, 0.2435, 0.9935, 0.006512, 0.9935, 0.003548, 0.7535, 0.2465, 0.7535, 0.2465, 0.9965, 0.003548, 0.9965, 0.2435, 0.7565, 0.2435, 0.9935, 0.006512, 0.9935, 0.006512, 0.7565, 0.2435, 0.7565, 0.2435, 0.9935, 0.006512, 0.9935, 0.006512, 0.7565, 0.2435, 0.7565, 0.2435, 0.9935, 0.006512, 0.9935, 0.006512, 0.7565, 0.2435, 0.7565, 0.2435, 0.9935, 0.006512, 0.9935, 0.006512, 0.7565, 0.2435, 0.7565, 0.2435, 0.9935, 0.006512, 0.9935, 0.006512, 0.7565, 0.2435, 0.7565, 0.2435, 0.9935, 0.006512, 0.9935, 0.006512, 0.7565, 0.2435, 0.7565, 0.2435, 0.9935, 0.006512, 0.9935, 0.006512, 0.7565, 0.2435, 0.7565, 0.2435, 0.9935, 0.006512, 0.9935, 0.006512, 0.7565, 0.2435, 0.7565, 0.2435, 0.9935, 0.006512, 0.9935, 0.006512, 0.7565, 0.2435, 0.7565, 0.2435, 0.9935, 0.006512, 0.9935, 0.006512, 0.7565, 0.2435, 0.7565, 0.2435, 0.9935, 0.006512, 0.9935, 0.006512, 0.7565, 0.2435, 0.7565, 0.2435, 0.9935, 0.006512, 0.9935, 0.006512, 0.7565, 0.2435, 0.7565, 0.2435, 0.9935, 0.006512, 0.9935, 0.006512, 0.7565, 0.2435, 0.7565, 0.2435, 0.9935, 0.006512, 0.9935, 0.006512, 0.7565, 0.2435, 0.7565, 0.2435, 0.9935, 0.006512, 0.9935, 0.006512, 0.7565, 0.2435, 0.7565, 0.2435, 0.9935, 0.006512, 0.9935, 0.006512, 0.7565, 0.2435, 0.7565, 0.2435, 0.9935, 0.006512, 0.9935, 0.006512, 0.7565, 0.2435, 0.7565, 0.2435, 0.9935, 0.006512, 0.9935, 0.006512, 0.7565, 0.2435, 0.7565, 0.2435, 0.9935, 0.006512, 0.9935, 0.006512, 0.7565, 0.2435, 0.7565, 0.2435, 0.9935, 0.006512, 0.9935, 0.006512, 0.7565, 0.2435, 0.7565, 0.2435, 0.9935, 0.006512, 0.9935, 0.006512, 0.7565, 0.2435, 0.7565, 0.2435, 0.9935, 0.006512, 0.9935, 0.006512, 0.7565, 0.2435, 0.7565, 0.2435, 0.9935, 0.006512, 0.9935, 0.512, 0.762, 0.738, 0.762, 0.738, 0.988, 0.512, 0.988, 0.512, 0.762, 0.738, 0.762, 0.738, 0.988, 0.512, 0.988, 0.512, 0.762, 0.738, 0.762, 0.738, 0.988, 0.512, 0.988, 0.512, 0.762, 0.738, 0.762, 0.738, 0.988, 0.512, 0.988, 0.512, 0.762, 0.738, 0.762, 0.738, 0.988, 0.512, 0.988, 0.512, 0.762, 0.738, 0.762, 0.738, 0.988, 0.512, 0.988, 0.512, 0.762, 0.738, 0.762, 0.738, 0.988, 0.512, 0.988, 0.512, 0.762, 0.738, 0.762, 0.738, 0.988, 0.512, 0.988, 0.512, 0.762, 0.738, 0.762, 0.738, 0.988, 0.512, 0.988, 0.512, 0.762, 0.738, 0.762, 0.738, 0.988, 0.512, 0.988, 0.512, 0.762, 0.738, 0.762, 0.738, 0.988, 0.512, 0.988, 0.512, 0.762, 0.738, 0.762, 0.738, 0.988, 0.512, 0.988, 0.006512, 0.7565, 0.2435, 0.7565, 0.2435, 0.9935, 0.006512, 0.9935, 0.006512, 0.7565, 0.2435, 0.7565, 0.2435, 0.9935, 0.006512, 0.9935, 0.006512, 0.7565, 0.2435, 0.7565, 0.2435, 0.9935, 0.006512, 0.9935, 0.006512, 0.7565, 0.2435, 0.7565, 0.2435, 0.9935, 0.006512, 0.9935, 0.006512, 0.7565, 0.2435, 0.7565, 0.2435, 0.9935, 0.006512, 0.9935, 0.006512, 0.7565, 0.2435, 0.7565, 0.2435, 0.9935, 0.006512, 0.9935, 0.006512, 0.7565, 0.2435, 0.7565, 0.2435, 0.9935, 0.006512, 0.9935, 0.006512, 0.7565, 0.2435, 0.7565, 0.2435, 0.9935, 0.006512, 0.9935, 0.006512, 0.7565, 0.2435, 0.7565, 0.2435, 0.9935, 0.006512, 0.9935, 0.006512, 0.7565, 0.2435, 0.7565, 0.2435, 0.9935, 0.006512, 0.9935, 0.006512, 0.7565, 0.2435, 0.7565, 0.2435, 0.9935, 0.006512, 0.9935, 0.006512, 0.7565, 0.2435, 0.7565, 0.2435, 0.9935, 0.006512, 0.9935, 0.006512, 0.7565, 0.2435, 0.7565, 0.2435, 0.9935, 0.006512, 0.9935, 0.006512, 0.7565, 0.2435, 0.7565, 0.2435, 0.9935, 0.006512, 0.9935, 0.006512, 0.7565, 0.2435, 0.7565, 0.2435, 0.9935, 0.006512, 0.9935, 0.006512, 0.7565, 0.2435, 0.7565, 0.2435, 0.9935, 0.006512, 0.9935, 0.006512, 0.7565, 0.2435, 0.7565, 0.2435, 0.9935, 0.006512, 0.9935, 0.006512, 0.7565, 0.2435, 0.7565, 0.2435, 0.9935, 0.006512, 0.9935, 0.006512, 0.7565, 0.2435, 0.7565, 0.2435, 0.9935, 0.006512, 0.9935, 0.006512, 0.7565, 0.2435, 0.7565, 0.2435, 0.9935, 0.006512, 0.9935, 0.006512, 0.7565, 0.2435, 0.7565, 0.2435, 0.9935, 0.006512, 0.9935, 0.01118, 0.7612, 0.2388, 0.7612, 0.2388, 0.9888, 0.01118, 0.9888, 0.01118, 0.7612, 0.2388, 0.7612, 0.2388, 0.9888, 0.01118, 0.9888, 0.01118, 0.7612, 0.2388, 0.7612, 0.2388, 0.9888, 0.01118, 0.9888, 0.01118, 0.7612, 0.2388, 0.7612, 0.2388, 0.9888, 0.01118, 0.9888, 0.01118, 0.7612, 0.2388, 0.7612, 0.2388, 0.9888, 0.01118, 0.9888, 0.01118, 0.7612, 0.2388, 0.7612, 0.2388, 0.9888, 0.01118, 0.9888, 0.01118, 0.7612, 0.2388, 0.7612, 0.2388, 0.9888, 0.01118, 0.9888, 0.01118, 0.7612, 0.2388, 0.7612, 0.2388, 0.9888, 0.01118, 0.9888, 0.01118, 0.7612, 0.2388, 0.7612, 0.2388, 0.9888, 0.01118, 0.9888, 0.01118, 0.7612, 0.2388, 0.7612, 0.2388, 0.9888, 0.01118, 0.9888, 0.01118, 0.7612, 0.2388, 0.7612, 0.2388, 0.9888, 0.01118, 0.9888, 0.01118, 0.7612, 0.2388, 0.7612, 0.2388, 0.9888, 0.01118, 0.9888, 0.01118, 0.7612, 0.2388, 0.7612, 0.2388, 0.9888, 0.01118, 0.9888, 0.01118, 0.7612, 0.2388, 0.7612, 0.2388, 0.9888, 0.01118, 0.9888, 0.01118, 0.7612, 0.2388, 0.7612, 0.2388, 0.9888, 0.01118, 0.9888, 0.003548, 0.7535, 0.2465, 0.7535, 0.2465, 0.9965, 0.003548, 0.9965, 0.003548, 0.7535, 0.2465, 0.7535, 0.2465, 0.9965, 0.003548, 0.9965, 0.003548, 0.7535, 0.2465, 0.7535, 0.2465, 0.9965, 0.003548, 0.9965, 0.003548, 0.7535, 0.2465, 0.7535, 0.2465, 0.9965, 0.003548, 0.9965, 0.003548, 0.7535, 0.2465, 0.7535, 0.2465, 0.9965, 0.003548, 0.9965, 0.003548, 0.7535, 0.2465, 0.7535, 0.2465, 0.9965, 0.003548, 0.9965, 0.003548, 0.7535, 0.2465, 0.7535, 0.2465, 0.9965, 0.003548, 0.9965, 0.003548, 0.7535, 0.2465, 0.7535, 0.2465, 0.9965, 0.003548, 0.9965, 0.003548, 0.7535, 0.2465, 0.7535, 0.2465, 0.9965, 0.003548, 0.9965, 0.003548, 0.7535, 0.2465, 0.7535, 0.2465, 0.9965, 0.003548, 0.9965, 0.003548, 0.7535, 0.2465, 0.7535, 0.2465, 0.9965, 0.003548, 0.9965, 0.003548, 0.7535, 0.2465, 0.7535, 0.2465, 0.9965, 0.003548, 0.9965, 0.003548, 0.7535, 0.2465, 0.7535, 0.2465, 0.9965, 0.003548, 0.9965, 0.003548, 0.7535, 0.2465, 0.7535, 0.2465, 0.9965, 0.003548, 0.9965, 0.003548, 0.7535, 0.2465, 0.7535, 0.2465, 0.9965, 0.003548, 0.9965, 0.006512, 0.9935, 0.2435, 0.9935, 0.2435, 0.9935, 0.006512, 0.9935, 0.003548, 0.7535, 0.2465, 0.7535, 0.2465, 0.9965, 0.003548, 0.9965, 0.003548, 0.7535, 0.2465, 0.7535, 0.2465, 0.9965, 0.003548, 0.9965, 0.003548, 0.7535, 0.2465, 0.7535, 0.2465, 0.9965, 0.003548, 0.9965, 0.003548, 0.7535, 0.2465, 0.7535, 0.2465, 0.9965, 0.003548, 0.9965, 0.003548, 0.7535, 0.2465, 0.7535, 0.2465, 0.9965, 0.003548, 0.9965, 0.003548, 0.7535, 0.2465, 0.7535, 0.2465, 0.9965, 0.003548, 0.9965, 0.003548, 0.7535, 0.2465, 0.7535, 0.2465, 0.9965, 0.003548, 0.9965, 0.003548, 0.7535, 0.2465, 0.7535, 0.2465, 0.9965, 0.003548, 0.9965, 0.003548, 0.7535, 0.2465, 0.7535, 0.2465, 0.9965, 0.003548, 0.9965, 0.003548, 0.7535, 0.2465, 0.7535, 0.2465, 0.9965, 0.003548, 0.9965, 0.003548, 0.7535, 0.2465, 0.7535, 0.2465, 0.9965, 0.003548, 0.9965, 0.003548, 0.7535, 0.2465, 0.7535, 0.2465, 0.9965, 0.003548, 0.9965, 0.003548, 0.7535, 0.2465, 0.7535, 0.2465, 0.9965, 0.003548, 0.9965, 0.003548, 0.7535, 0.2465, 0.7535, 0.2465, 0.9965, 0.003548, 0.9965, 0.003548, 0.7535, 0.2465, 0.7535, 0.2465, 0.9965, 0.003548, 0.9965, 0.003548, 0.7535, 0.2465, 0.7535, 0.2465, 0.9965, 0.003548, 0.9965, 0.003548, 0.7535, 0.2465, 0.7535, 0.2465, 0.9965, 0.003548, 0.9965, 0.003548, 0.7535, 0.2465, 0.7535, 0.2465, 0.9965, 0.003548, 0.9965, 0.003548, 0.7535, 0.2465, 0.7535, 0.2465, 0.9965, 0.003548, 0.9965, 0.003548, 0.7535, 0.2465, 0.7535, 0.2465, 0.9965, 0.003548, 0.9965, 0.003548, 0.7535, 0.2465, 0.7535, 0.2465, 0.9965, 0.003548, 0.9965, 0.006512, 0.9935, 0.006512, 0.9935, 0.006512, 0.9935, 0.006512, 0.9935, 0.2435, 0.9935, 0.2435, 0.9935, 0.2435, 0.9935, 0.2435, 0.9935, 0.006512, 0.9935, 0.2435, 0.9935, 0.2435, 0.9935, 0.006512, 0.9935, 0.2435, 0.9935, 0.2435, 0.9935, 0.2435, 0.9935, 0.2435, 0.9935, 0.006512, 0.9935, 0.2435, 0.9935, 0.2435, 0.9935, 0.006512, 0.9935, 0.006512, 0.9935, 0.006512, 0.9935, 0.006512, 0.9935, 0.006512, 0.9935, 0.006512, 0.9935, 0.2435, 0.9935, 0.2435, 0.9935, 0.006512, 0.9935, 0.006512, 0.9935, 0.2435, 0.9935, 0.2435, 0.9935, 0.006512, 0.9935, 0.2435, 0.9935, 0.2435, 0.9935, 0.2435, 0.9935, 0.2435, 0.9935, 0.006512, 0.9935, 0.006512, 0.9935, 0.006512, 0.9935, 0.006512, 0.9935, 0.006512, 0.9935, 0.2435, 0.9935, 0.2435, 0.9935, 0.006512, 0.9935, 0.003548, 0.7535, 0.2465, 0.7535, 0.2465, 0.9965, 0.003548, 0.9965, 0.003548, 0.7535, 0.2465, 0.7535, 0.2465, 0.9965, 0.003548, 0.9965, 0.003548, 0.7535, 0.2465, 0.7535, 0.2465, 0.9965, 0.003548, 0.9965, 0.003548, 0.7535, 0.2465, 0.7535, 0.2465, 0.9965, 0.003548, 0.9965, 0.003548, 0.7535, 0.2465, 0.7535, 0.2465, 0.9965, 0.003548, 0.9965, 0.003548, 0.7535, 0.2465, 0.7535, 0.2465, 0.9965, 0.003548, 0.9965, 0.003548, 0.7535, 0.2465, 0.7535, 0.2465, 0.9965, 0.003548, 0.9965, 0.003548, 0.7535, 0.2465, 0.7535, 0.2465, 0.9965, 0.003548, 0.9965, 0.003548, 0.7535, 0.2465, 0.7535, 0.2465, 0.9965, 0.003548, 0.9965, 0.01634, 0.7663, 0.2337, 0.7663, 0.2337, 0.9837, 0.01634, 0.9837, 0.01634, 0.7663, 0.2337, 0.7663, 0.2337, 0.9837, 0.01634, 0.9837, 0.01634, 0.7663, 0.2337, 0.7663, 0.2337, 0.9837, 0.01634, 0.9837, 0.01634, 0.7663, 0.2337, 0.7663, 0.2337, 0.9837, 0.01634, 0.9837, 0.5163, 0.7663, 0.7337, 0.7663, 0.7337, 0.9837, 0.5163, 0.9837, 0.01634, 0.7663, 0.2337, 0.7663, 0.2337, 0.9837, 0.01634, 0.9837, 0.01634, 0.7663, 0.2337, 0.7663, 0.2337, 0.9837, 0.01634, 0.9837, 0.01634, 0.7663, 0.2337, 0.7663, 0.2337, 0.9837, 0.01634, 0.9837, 0.5163, 0.7663, 0.7337, 0.7663, 0.7337, 0.9837, 0.5163, 0.9837, 0.01634, 0.7663, 0.2337, 0.7663, 0.2337, 0.9837, 0.01634, 0.9837, 0.01634, 0.7663, 0.2337, 0.7663, 0.2337, 0.9837, 0.01634, 0.9837, 0.01634, 0.7663, 0.2337, 0.7663, 0.2337, 0.9837, 0.01634, 0.9837, 0.01634, 0.7663, 0.2337, 0.7663, 0.2337, 0.9837, 0.01634, 0.9837, 0.01634, 0.7663, 0.2337, 0.7663, 0.2337, 0.9837, 0.01634, 0.9837, 0.01634, 0.7663, 0.2337, 0.7663, 0.2337, 0.9837, 0.01634, 0.9837, 0.01634, 0.7663, 0.2337, 0.7663, 0.2337, 0.9837, 0.01634, 0.9837, 0.01634, 0.7663, 0.2337, 0.7663, 0.2337, 0.9837, 0.01634, 0.9837, 0.01634, 0.7663, 0.2337, 0.7663, 0.2337, 0.9837, 0.01634, 0.9837, 0.01634, 0.7663, 0.2337, 0.7663, 0.2337, 0.9837, 0.01634, 0.9837, 0.5163, 0.7663, 0.7337, 0.7663, 0.7337, 0.9837, 0.5163, 0.9837, 0.01634, 0.7663, 0.2337, 0.7663, 0.2337, 0.9837, 0.01634, 0.9837, 0.01634, 0.7663, 0.2337, 0.7663, 0.2337, 0.9837, 0.01634, 0.9837, 0.01634, 0.7663, 0.2337, 0.7663, 0.2337, 0.9837, 0.01634, 0.9837, 0.5163, 0.7663, 0.7337, 0.7663, 0.7337, 0.9837, 0.5163, 0.9837, 0.01634, 0.7663, 0.2337, 0.7663, 0.2337, 0.9837, 0.01634, 0.9837, 0.01634, 0.7663, 0.2337, 0.7663, 0.2337, 0.9837, 0.01634, 0.9837, 0.01634, 0.7663, 0.2337, 0.7663, 0.2337, 0.9837, 0.01634, 0.9837, 0.01634, 0.7663, 0.2337, 0.7663, 0.2337, 0.9837, 0.01634, 0.9837, 0.01634, 0.7663, 0.2337, 0.7663, 0.2337, 0.9837, 0.01634, 0.9837, 0.01634, 0.7663, 0.2337, 0.7663, 0.2337, 0.9837, 0.01634, 0.9837, 0.01634, 0.7663, 0.2337, 0.7663, 0.2337, 0.9837, 0.01634, 0.9837, 0.01634, 0.7663, 0.2337, 0.7663, 0.2337, 0.9837, 0.01634, 0.9837, 0.01634, 0.7663, 0.2337, 0.7663, 0.2337, 0.9837, 0.01634, 0.9837, 0.01634, 0.7663, 0.2337, 0.7663, 0.2337, 0.9837, 0.01634, 0.9837, 0.5163, 0.7663, 0.7337, 0.7663, 0.7337, 0.9837, 0.5163, 0.9837, 0.01634, 0.7663, 0.2337, 0.7663, 0.2337, 0.9837, 0.01634, 0.9837, 0.01634, 0.7663, 0.2337, 0.7663, 0.2337, 0.9837, 0.01634, 0.9837, 0.01634, 0.7663, 0.2337, 0.7663, 0.2337, 0.9837, 0.01634, 0.9837, 0.01634, 0.7663, 0.2337, 0.7663, 0.2337, 0.9837, 0.01634, 0.9837, 0.01634, 0.7663, 0.2337, 0.7663, 0.2337, 0.9837, 0.01634, 0.9837, 0.01634, 0.7663, 0.2337, 0.7663, 0.2337, 0.9837, 0.01634, 0.9837, 0.01634, 0.7663, 0.2337, 0.7663, 0.2337, 0.9837, 0.01634, 0.9837, 0.01634, 0.7663, 0.2337, 0.7663, 0.2337, 0.9837, 0.01634, 0.9837, 0.01634, 0.7663, 0.2337, 0.7663, 0.2337, 0.9837, 0.01634, 0.9837, 0.01634, 0.7663, 0.2337, 0.7663, 0.2337, 0.9837, 0.01634, 0.9837, 0.01634, 0.7663, 0.2337, 0.7663, 0.2337, 0.9837, 0.01634, 0.9837, 0.5163, 0.7663, 0.7337, 0.7663, 0.7337, 0.9837, 0.5163, 0.9837, 0.01634, 0.7663, 0.2337, 0.7663, 0.2337, 0.9837, 0.01634, 0.9837, 0.01634, 0.7663, 0.2337, 0.7663, 0.2337, 0.9837, 0.01634, 0.9837, 0.01634, 0.7663, 0.2337, 0.7663, 0.2337, 0.9837, 0.01634, 0.9837, 0.01634, 0.7663, 0.2337, 0.7663, 0.2337, 0.9837, 0.01634, 0.9837, 0.01634, 0.7663, 0.2337, 0.7663, 0.2337, 0.9837, 0.01634, 0.9837, 0.01634, 0.7663, 0.2337, 0.7663, 0.2337, 0.9837, 0.01634, 0.9837, 0.01634, 0.7663, 0.2337, 0.7663, 0.2337, 0.9837, 0.01634, 0.9837, 0.01634, 0.7663, 0.2337, 0.7663, 0.2337, 0.9837, 0.01634, 0.9837, 0.01634, 0.7663, 0.2337, 0.7663, 0.2337, 0.9837, 0.01634, 0.9837, 0.01634, 0.7663, 0.2337, 0.7663, 0.2337, 0.9837, 0.01634, 0.9837, 0.01634, 0.7663, 0.2337, 0.7663, 0.2337, 0.9837, 0.01634, 0.9837, 0.5163, 0.7663, 0.7337, 0.7663, 0.7337, 0.9837, 0.5163, 0.9837, 0.01634, 0.7663, 0.2337, 0.7663, 0.2337, 0.9837, 0.01634, 0.9837, 0.01634, 0.7663, 0.2337, 0.7663, 0.2337, 0.9837, 0.01634, 0.9837, 0.01634, 0.7663, 0.2337, 0.7663, 0.2337, 0.9837, 0.01634, 0.9837, 0.5163, 0.7663, 0.7337, 0.7663, 0.7337, 0.9837, 0.5163, 0.9837, 0.5163, 0.7663, 0.7337, 0.7663, 0.7337, 0.9837, 0.5163, 0.9837, 0.01634, 0.7663, 0.2337, 0.7663, 0.2337, 0.9837, 0.01634, 0.9837, 0.01634, 0.7663, 0.2337, 0.7663, 0.2337, 0.9837, 0.01634, 0.9837, 0.01634, 0.7663, 0.2337, 0.7663, 0.2337, 0.9837, 0.01634, 0.9837, 0.01634, 0.7663, 0.2337, 0.7663, 0.2337, 0.9837, 0.01634, 0.9837, 0.5163, 0.7663, 0.7337, 0.7663, 0.7337, 0.9837, 0.5163, 0.9837, 0.01634, 0.7663, 0.2337, 0.7663, 0.2337, 0.9837, 0.01634, 0.9837, 0.01634, 0.7663, 0.2337, 0.7663, 0.2337, 0.9837, 0.01634, 0.9837, 0.5163, 0.7663, 0.7337, 0.7663, 0.7337, 0.9837, 0.5163, 0.9837, 0.5163, 0.7663, 0.7337, 0.7663, 0.7337, 0.9837, 0.5163, 0.9837, 0.01634, 0.7663, 0.2337, 0.7663, 0.2337, 0.9837, 0.01634, 0.9837, 0.01634, 0.7663, 0.2337, 0.7663, 0.2337, 0.9837, 0.01634, 0.9837, 0.01634, 0.7663, 0.2337, 0.7663, 0.2337, 0.9837, 0.01634, 0.9837, 0.01634, 0.7663, 0.2337, 0.7663, 0.2337, 0.9837, 0.01634, 0.9837, 0.01634, 0.7663, 0.2337, 0.7663, 0.2337, 0.9837, 0.01634, 0.9837, 0.01634, 0.7663, 0.2337, 0.7663, 0.2337, 0.9837, 0.01634, 0.9837, 0.01634, 0.7663, 0.2337, 0.7663, 0.2337, 0.9837, 0.01634, 0.9837, 0.01634, 0.7663, 0.2337, 0.7663, 0.2337, 0.9837, 0.01634, 0.9837, 0.01634, 0.7663, 0.2337, 0.7663, 0.2337, 0.9837, 0.01634, 0.9837, 0.01634, 0.7663, 0.2337, 0.7663, 0.2337, 0.9837, 0.01634, 0.9837, 0.01634, 0.7663, 0.2337, 0.7663, 0.2337, 0.9837, 0.01634, 0.9837, 0.5163, 0.7663, 0.7337, 0.7663, 0.7337, 0.9837, 0.5163, 0.9837, 0.5163, 0.7663, 0.7337, 0.7663, 0.7337, 0.9837, 0.5163, 0.9837, 0.5163, 0.7663, 0.7337, 0.7663, 0.7337, 0.9837, 0.5163, 0.9837, 0.5163, 0.7663, 0.7337, 0.7663, 0.7337, 0.9837, 0.5163, 0.9837, 0.5163, 0.7663, 0.7337, 0.7663, 0.7337, 0.9837, 0.5163, 0.9837, 0.5163, 0.7663, 0.7337, 0.7663, 0.7337, 0.9837, 0.5163, 0.9837, 0.5163, 0.7663, 0.7337, 0.7663, 0.7337, 0.9837, 0.5163, 0.9837, 0.5163, 0.7663, 0.7337, 0.7663, 0.7337, 0.9837, 0.5163, 0.9837, 0.5163, 0.7663, 0.7337, 0.7663, 0.7337, 0.9837, 0.5163, 0.9837, 0.5163, 0.7663, 0.7337, 0.7663, 0.7337, 0.9837, 0.5163, 0.9837, 0.5163, 0.7663, 0.7337, 0.7663, 0.7337, 0.9837, 0.5163, 0.9837, 0.5163, 0.7663, 0.7337, 0.7663, 0.7337, 0.9837, 0.5163, 0.9837, 0.5163, 0.7663, 0.7337, 0.7663, 0.7337, 0.9837, 0.5163, 0.9837, 0.5163, 0.7663, 0.7337, 0.7663, 0.7337, 0.9837, 0.5163, 0.9837, 0.5163, 0.7663, 0.7337, 0.7663, 0.7337, 0.9837, 0.5163, 0.9837, 0.5163, 0.7663, 0.7337, 0.7663, 0.7337, 0.9837, 0.5163, 0.9837, 0.5163, 0.7663, 0.7337, 0.7663, 0.7337, 0.9837, 0.5163, 0.9837, 0.5163, 0.7663, 0.7337, 0.7663, 0.7337, 0.9837, 0.5163, 0.9837, 0.5163, 0.7663, 0.7337, 0.7663, 0.7337, 0.9837, 0.5163, 0.9837, 0.5163, 0.7663, 0.7337, 0.7663, 0.7337, 0.9837, 0.5163, 0.9837, 0.5163, 0.7663, 0.7337, 0.7663, 0.7337, 0.9837, 0.5163, 0.9837, 0.5163, 0.7663, 0.7337, 0.7663, 0.7337, 0.9837, 0.5163, 0.9837, 0.5163, 0.7663, 0.7337, 0.7663, 0.7337, 0.9837, 0.5163, 0.9837, 0.5163, 0.7663, 0.7337, 0.7663, 0.7337, 0.9837, 0.5163, 0.9837, 0.5163, 0.7663, 0.7337, 0.7663, 0.7337, 0.9837, 0.5163, 0.9837, 0.5163, 0.7663, 0.7337, 0.7663, 0.7337, 0.9837, 0.5163, 0.9837, 0.5163, 0.7663, 0.7337, 0.7663, 0.7337, 0.9837, 0.5163, 0.9837, 0.5163, 0.7663, 0.7337, 0.7663, 0.7337, 0.9837, 0.5163, 0.9837, 0.5163, 0.7663, 0.7337, 0.7663, 0.7337, 0.9837, 0.5163, 0.9837, 0.5163, 0.7663, 0.7337, 0.7663, 0.7337, 0.9837, 0.5163, 0.9837, 0.5163, 0.7663, 0.7337, 0.7663, 0.7337, 0.9837, 0.5163, 0.9837, 0.5163, 0.7663, 0.7337, 0.7663, 0.7337, 0.9837, 0.5163, 0.9837, 0.5163, 0.7663, 0.7337, 0.7663, 0.7337, 0.9837, 0.5163, 0.9837, 0.5163, 0.7663, 0.7337, 0.7663, 0.7337, 0.9837, 0.5163, 0.9837, 0.5163, 0.7663, 0.7337, 0.7663, 0.7337, 0.9837, 0.5163, 0.9837, 0.5163, 0.7663, 0.7337, 0.7663, 0.7337, 0.9837, 0.5163, 0.9837, 0.5163, 0.7663, 0.7337, 0.7663, 0.7337, 0.9837, 0.5163, 0.9837, 0.5163, 0.7663, 0.7337, 0.7663, 0.7337, 0.9837, 0.5163, 0.9837, 0.5163, 0.7663, 0.7337, 0.7663, 0.7337, 0.9837, 0.5163, 0.9837, 0.5163, 0.7663, 0.7337, 0.7663, 0.7337, 0.9837, 0.5163, 0.9837, 0.525, 0.775, 0.725, 0.775, 0.725, 0.975, 0.525, 0.975, 0.01634, 0.7663, 0.2337, 0.7663, 0.2337, 0.9837, 0.01634, 0.9837, 0.01634, 0.7663, 0.2337, 0.7663, 0.2337, 0.9837, 0.01634, 0.9837, 0.01634, 0.7663, 0.2337, 0.7663, 0.2337, 0.9837, 0.01634, 0.9837, 0.01634, 0.7663, 0.2337, 0.7663, 0.2337, 0.9837, 0.01634, 0.9837, 0.01634, 0.7663, 0.2337, 0.7663, 0.2337, 0.9837, 0.01634, 0.9837, 0.01634, 0.7663, 0.2337, 0.7663, 0.2337, 0.9837, 0.01634, 0.9837, 0.01634, 0.7663, 0.2337, 0.7663, 0.2337, 0.9837, 0.01634, 0.9837, 0.01634, 0.9837, 0.2337, 0.9837, 0.2337, 0.9837, 0.01634, 0.9837, 0.01634, 0.9837, 0.2337, 0.9837, 0.2337, 0.9837, 0.01634, 0.9837, 0.01634, 0.9837, 0.2337, 0.9837, 0.2337, 0.9837, 0.01634, 0.9837, 0.01634, 0.9837, 0.2337, 0.9837, 0.2337, 0.9837, 0.01634, 0.9837, 0.01634, 0.9837, 0.2337, 0.9837, 0.2337, 0.9837, 0.01634, 0.9837, 0.01634, 0.9837, 0.2337, 0.9837, 0.2337, 0.9837, 0.01634, 0.9837, 0.01634, 0.9837, 0.2337, 0.9837, 0.2337, 0.9837, 0.01634, 0.9837, 0.01634, 0.9837, 0.2337, 0.9837, 0.2337, 0.9837, 0.01634, 0.9837, 0.01634, 0.9837, 0.2337, 0.9837, 0.2337, 0.9837, 0.01634, 0.9837, 0.01634, 0.9837, 0.2337, 0.9837, 0.2337, 0.9837, 0.01634, 0.9837, 0.01634, 0.9837, 0.2337, 0.9837, 0.2337, 0.9837, 0.01634, 0.9837, 0.01634, 0.9837, 0.2337, 0.9837, 0.2337, 0.9837, 0.01634, 0.9837, 0.01634, 0.9837, 0.2337, 0.9837, 0.2337, 0.9837, 0.01634, 0.9837, 0.01634, 0.9837, 0.2337, 0.9837, 0.2337, 0.9837, 0.01634, 0.9837, 0.01634, 0.9837, 0.2337, 0.9837, 0.2337, 0.9837, 0.01634, 0.9837, 0.01634, 0.9837, 0.2337, 0.9837, 0.2337, 0.9837, 0.01634, 0.9837, 0.01634, 0.9837, 0.2337, 0.9837, 0.2337, 0.9837, 0.01634, 0.9837, 0.01634, 0.9837, 0.2337, 0.9837, 0.2337, 0.9837, 0.01634, 0.9837, 0.525, 0.775, 0.725, 0.775, 0.725, 0.975, 0.525, 0.975, 0.525, 0.775, 0.725, 0.775, 0.725, 0.975, 0.525, 0.975, 0.525, 0.775, 0.725, 0.775, 0.725, 0.975, 0.525, 0.975, 0.525, 0.775, 0.725, 0.775, 0.725, 0.975, 0.525, 0.975, 0.525, 0.775, 0.725, 0.775, 0.725, 0.975, 0.525, 0.975, 0.525, 0.775, 0.725, 0.775, 0.725, 0.975, 0.525, 0.975, 0.525, 0.775, 0.725, 0.775, 0.725, 0.975, 0.525, 0.975, 0.525, 0.775, 0.725, 0.775, 0.725, 0.975, 0.525, 0.975, 0.525, 0.775, 0.725, 0.775, 0.725, 0.975, 0.525, 0.975, 0.525, 0.775, 0.725, 0.775, 0.725, 0.975, 0.525, 0.975, 0.525, 0.775, 0.725, 0.775, 0.725, 0.975, 0.525, 0.975, 0.525, 0.775, 0.725, 0.775, 0.725, 0.975, 0.525, 0.975, 0.525, 0.775, 0.725, 0.775, 0.725, 0.975, 0.525, 0.975, 0.525, 0.775, 0.725, 0.775, 0.725, 0.975, 0.525, 0.975, 0.525, 0.775, 0.725, 0.775, 0.725, 0.975, 0.525, 0.975, 0.525, 0.775, 0.725, 0.775, 0.725, 0.975, 0.525, 0.975, 0.525, 0.775, 0.725, 0.775, 0.725, 0.975, 0.525, 0.975, 0.525, 0.775, 0.725, 0.775, 0.725, 0.975, 0.525, 0.975, 0.525, 0.775, 0.725, 0.775, 0.725, 0.975, 0.525, 0.975, 0.525, 0.775, 0.725, 0.775, 0.725, 0.975, 0.525, 0.975, 0.525, 0.775, 0.725, 0.775, 0.725, 0.975, 0.525, 0.975, 0.525, 0.775, 0.725, 0.775, 0.725, 0.975, 0.525, 0.975, 0.525, 0.775, 0.725, 0.775, 0.725, 0.975, 0.525, 0.975, 0.525, 0.775, 0.725, 0.775, 0.725, 0.975, 0.525, 0.975, 0.525, 0.775, 0.725, 0.775, 0.725, 0.975, 0.525, 0.975, 0.525, 0.775, 0.725, 0.775, 0.725, 0.975, 0.525, 0.975, 0.525, 0.775, 0.725, 0.775, 0.725, 0.975, 0.525, 0.975, 0.525, 0.775, 0.725, 0.775, 0.725, 0.975, 0.525, 0.975, 0.2647, 0.5182, 0.4744, 0.5182, 0.4744, 0.7279, 0.2647, 0.7279, 0.2647, 0.5182, 0.4744, 0.5182, 0.4744, 0.7279, 0.2647, 0.7279, 0.7662, 0.7638, 0.9868, 0.7638, 0.9868, 0.9843, 0.7662, 0.9843, 0.7662, 0.7638, 0.9868, 0.7638, 0.9868, 0.9843, 0.7662, 0.9843, 0.7662, 0.7638, 0.9868, 0.7638, 0.9868, 0.9843, 0.7662, 0.9843, 0.7662, 0.7638, 0.9868, 0.7638, 0.9868, 0.9843, 0.7662, 0.9843, 0.7662, 0.7638, 0.9868, 0.7638, 0.9868, 0.9843, 0.7662, 0.9843, 0.7662, 0.7638, 0.9868, 0.7638, 0.9868, 0.9843, 0.7662, 0.9843, 0.7662, 0.7638, 0.9868, 0.7638, 0.9868, 0.9843, 0.7662, 0.9843, 0.7662, 0.7638, 0.9868, 0.7638, 0.9868, 0.9843, 0.7662, 0.9843, 0.7662, 0.7638, 0.9868, 0.7638, 0.9868, 0.9843, 0.7662, 0.9843, 0.7662, 0.7638, 0.9868, 0.7638, 0.9868, 0.9843, 0.7662, 0.9843, 0.525, 0.775, 0.725, 0.775, 0.725, 0.975, 0.525, 0.975, 0.525, 0.775, 0.725, 0.775, 0.725, 0.975, 0.525, 0.975, 0.525, 0.775, 0.725, 0.775, 0.725, 0.975, 0.525, 0.975, 0.2647, 0.5182, 0.4744, 0.5182, 0.4744, 0.7279, 0.2647, 0.7279, 0.2647, 0.5182, 0.4744, 0.5182, 0.4744, 0.7279, 0.2647, 0.7279, 0.2647, 0.5182, 0.4744, 0.5182, 0.4744, 0.7279, 0.2647, 0.7279, 0.2647, 0.5182, 0.4744, 0.5182, 0.4744, 0.7279, 0.2647, 0.7279, 0.2647, 0.5182, 0.4744, 0.5182, 0.4744, 0.7279, 0.2647, 0.7279, 0.2647, 0.5182, 0.4744, 0.5182, 0.4744, 0.7279, 0.2647, 0.7279, 0.2647, 0.5182, 0.4744, 0.5182, 0.4744, 0.7279, 0.2647, 0.7279, 0.2647, 0.5182, 0.4744, 0.5182, 0.4744, 0.7279, 0.2647, 0.7279, 0.2647, 0.5182, 0.4744, 0.5182, 0.4744, 0.7279, 0.2647, 0.7279, 0.2647, 0.5182, 0.4744, 0.5182, 0.4744, 0.7279, 0.2647, 0.7279, 0.2647, 0.5182, 0.4744, 0.5182, 0.4744, 0.7279, 0.2647, 0.7279, 0.2647, 0.5182, 0.4744, 0.5182, 0.4744, 0.7279, 0.2647, 0.7279, 0.2647, 0.5182, 0.4744, 0.5182, 0.4744, 0.7279, 0.2647, 0.7279, 0.2647, 0.5182, 0.4744, 0.5182, 0.4744, 0.7279, 0.2647, 0.7279, 0.2647, 0.5182, 0.4744, 0.5182, 0.4744, 0.7279, 0.2647, 0.7279, 0.2647, 0.5182, 0.4744, 0.5182, 0.4744, 0.7279, 0.2647, 0.7279, 0.2647, 0.5182, 0.4744, 0.5182, 0.4744, 0.7279, 0.2647, 0.7279, 0.2647, 0.5182, 0.4744, 0.5182, 0.4744, 0.7279, 0.2647, 0.7279, 0.2647, 0.5182, 0.4744, 0.5182, 0.4744, 0.7279, 0.2647, 0.7279, 0.008886, 0.506, 0.2381, 0.506, 0.2381, 0.7352, 0.008886, 0.7352, 0.2647, 0.5182, 0.4744, 0.5182, 0.4744, 0.7279, 0.2647, 0.7279, 0.7662, 0.9843, 0.9868, 0.9843, 0.9868, 0.9843, 0.7662, 0.9843, 0.02752, 0.7766, 0.2224, 0.7766, 0.2224, 0.9715, 0.02752, 0.9715, 0.02752, 0.7766, 0.2224, 0.7766, 0.2224, 0.9715, 0.02752, 0.9715, 0.02752, 0.7766, 0.2224, 0.7766, 0.2224, 0.9715, 0.02752, 0.9715, 0.02752, 0.7766, 0.2224, 0.7766, 0.2224, 0.9715, 0.02752, 0.9715, 0.7662, 0.7638, 0.9868, 0.7638, 0.9868, 0.9843, 0.7662, 0.9843, 0.2647, 0.5182, 0.4744, 0.5182, 0.4744, 0.7279, 0.2647, 0.7279, 0.2647, 0.5182, 0.4744, 0.5182, 0.4744, 0.7279, 0.2647, 0.7279, 0.7662, 0.7638, 0.9868, 0.7638, 0.9868, 0.9843, 0.7662, 0.9843, 0.2647, 0.5182, 0.4744, 0.5182, 0.4744, 0.7279, 0.2647, 0.7279, 0.2647, 0.5182, 0.4744, 0.5182, 0.4744, 0.7279, 0.2647, 0.7279, 0.2647, 0.5182, 0.4744, 0.5182, 0.4744, 0.7279, 0.2647, 0.7279, 0.02752, 0.7766, 0.2224, 0.7766, 0.2224, 0.9715, 0.02752, 0.9715, 0.2647, 0.5182, 0.4744, 0.5182, 0.4744, 0.7279, 0.2647, 0.7279, 0.2647, 0.5182, 0.4744, 0.5182, 0.4744, 0.7279, 0.2647, 0.7279, 0.2647, 0.5182, 0.4744, 0.5182, 0.4744, 0.7279, 0.2647, 0.7279, 0.02752, 0.7766, 0.2224, 0.7766, 0.2224, 0.9715, 0.02752, 0.9715, 0.2647, 0.5182, 0.4744, 0.5182, 0.4744, 0.7279, 0.2647, 0.7279, 0.2647, 0.5182, 0.4744, 0.5182, 0.4744, 0.7279, 0.2647, 0.7279, 0.2647, 0.5182, 0.4744, 0.5182, 0.4744, 0.7279, 0.2647, 0.7279, 0.525, 0.775, 0.725, 0.775, 0.725, 0.975, 0.525, 0.975, 0.525, 0.775, 0.725, 0.775, 0.725, 0.975, 0.525, 0.975, 0.2647, 0.5182, 0.4744, 0.5182, 0.4744, 0.7279, 0.2647, 0.7279, 0.525, 0.775, 0.725, 0.775, 0.725, 0.975, 0.525, 0.975, 0.525, 0.775, 0.725, 0.775, 0.725, 0.975, 0.525, 0.975, 0.2647, 0.5182, 0.4744, 0.5182, 0.4744, 0.7279, 0.2647, 0.7279, 0.525, 0.775, 0.725, 0.775, 0.725, 0.975, 0.525, 0.975, 0.525, 0.775, 0.725, 0.775, 0.725, 0.975, 0.525, 0.975, 0.525, 0.775, 0.725, 0.775, 0.725, 0.975, 0.525, 0.975, 0.525, 0.775, 0.725, 0.775, 0.725, 0.975, 0.525, 0.975, 0.525, 0.775, 0.725, 0.775, 0.725, 0.975, 0.525, 0.975, 0.525, 0.775, 0.725, 0.775, 0.725, 0.975, 0.525, 0.975, 0.525, 0.775, 0.725, 0.775, 0.725, 0.975, 0.525, 0.975, 0.525, 0.775, 0.725, 0.775, 0.725, 0.975, 0.525, 0.975, 0.525, 0.775, 0.725, 0.775, 0.725, 0.975, 0.525, 0.975, 0.525, 0.775, 0.725, 0.775, 0.725, 0.975, 0.525, 0.975, 0.525, 0.775, 0.725, 0.775, 0.725, 0.975, 0.525, 0.975, 0.525, 0.775, 0.725, 0.775, 0.725, 0.975, 0.525, 0.975, 0.525, 0.775, 0.725, 0.775, 0.725, 0.975, 0.525, 0.975, 0.525, 0.775, 0.725, 0.775, 0.725, 0.975, 0.525, 0.975, 0.525, 0.775, 0.725, 0.775, 0.725, 0.975, 0.525, 0.975, 0.525, 0.775, 0.725, 0.775, 0.725, 0.975, 0.525, 0.975, 0.525, 0.775, 0.725, 0.775, 0.725, 0.975, 0.525, 0.975, 0.525, 0.775, 0.725, 0.775, 0.725, 0.975, 0.525, 0.975, 0.525, 0.775, 0.725, 0.775, 0.725, 0.975, 0.525, 0.975, 0.525, 0.775, 0.725, 0.775, 0.725, 0.975, 0.525, 0.975, 0.525, 0.775, 0.725, 0.775, 0.725, 0.975, 0.525, 0.975, 0.525, 0.775, 0.725, 0.775, 0.725, 0.975, 0.525, 0.975, 0.525, 0.775, 0.725, 0.775, 0.725, 0.975, 0.525, 0.975, 0.525, 0.775, 0.725, 0.775, 0.725, 0.975, 0.525, 0.975, 0.525, 0.775, 0.725, 0.775, 0.725, 0.975, 0.525, 0.975, 0.525, 0.775, 0.725, 0.775, 0.725, 0.975, 0.525, 0.975, 0.525, 0.775, 0.725, 0.775, 0.725, 0.975, 0.525, 0.975, 0.2647, 0.5182, 0.4744, 0.5182, 0.4744, 0.7279, 0.2647, 0.7279, 0.525, 0.775, 0.725, 0.775, 0.725, 0.975, 0.525, 0.975, 0.525, 0.775, 0.725, 0.775, 0.725, 0.975, 0.525, 0.975, 0.525, 0.775, 0.725, 0.775, 0.725, 0.975, 0.525, 0.975, 0.525, 0.775, 0.725, 0.775, 0.725, 0.975, 0.525, 0.975, 0.525, 0.775, 0.725, 0.775, 0.725, 0.975, 0.525, 0.975, 0.525, 0.775, 0.725, 0.775, 0.725, 0.975, 0.525, 0.975, 0.525, 0.775, 0.725, 0.775, 0.725, 0.975, 0.525, 0.975, 0.525, 0.775, 0.725, 0.775, 0.725, 0.975, 0.525, 0.975, 0.525, 0.775, 0.725, 0.775, 0.725, 0.975, 0.525, 0.975, 0.525, 0.775, 0.725, 0.775, 0.725, 0.975, 0.525, 0.975, 0.525, 0.775, 0.725, 0.775, 0.725, 0.975, 0.525, 0.975, 0.525, 0.775, 0.725, 0.775, 0.725, 0.975, 0.525, 0.775, 0.725, 0.775, 0.725, 0.975, 0.525, 0.975, 0.525, 0.775, 0.725, 0.775, 0.725, 0.975, 0.525, 0.775, 0.725, 0.775, 0.725, 0.975, 0.525, 0.775, 0.725, 0.775, 0.725, 0.975, 0.525, 0.975, 0.525, 0.775, 0.725, 0.775, 0.725, 0.975, 0.525, 0.975, 0.525, 0.775, 0.725, 0.775, 0.725, 0.975, 0.525, 0.975, 0.525, 0.775, 0.725, 0.775, 0.725, 0.975, 0.525, 0.975, 0.525, 0.775, 0.725, 0.775, 0.725, 0.975, 0.525, 0.975, 0.525, 0.775, 0.725, 0.775, 0.725, 0.975, 0.525, 0.975, 0.525, 0.775, 0.725, 0.775, 0.725, 0.975, 0.525, 0.975, 0.525, 0.775, 0.725, 0.775, 0.725, 0.975, 0.525, 0.975, 0.525, 0.775, 0.725, 0.775, 0.725, 0.975, 0.525, 0.975, 0.525, 0.775, 0.725, 0.775, 0.725, 0.975, 0.525, 0.975, 0.525, 0.775, 0.725, 0.775, 0.725, 0.975, 0.525, 0.975, 0.525, 0.775, 0.725, 0.775, 0.725, 0.975, 0.525, 0.975, 0.525, 0.775, 0.725, 0.775, 0.725, 0.975, 0.525, 0.975, 0.525, 0.775, 0.725, 0.775, 0.725, 0.975, 0.525, 0.975, 0.525, 0.775, 0.725, 0.775, 0.725, 0.975, 0.525, 0.975, 0.525, 0.775, 0.725, 0.775, 0.725, 0.975, 0.525, 0.975, 0.525, 0.775, 0.725, 0.775, 0.725, 0.975, 0.525, 0.975, 0.525, 0.775, 0.725, 0.775, 0.725, 0.975, 0.525, 0.975, 0.525, 0.775, 0.725, 0.775, 0.725, 0.975, 0.525, 0.975, 0.525, 0.775, 0.725, 0.775, 0.725, 0.975, 0.525, 0.975, 0.525, 0.775, 0.725, 0.775, 0.725, 0.975, 0.525, 0.975, 0.525, 0.775, 0.725, 0.775, 0.725, 0.975, 0.525, 0.975, 0.525, 0.775, 0.725, 0.775, 0.725, 0.975, 0.525, 0.975, 0.525, 0.775, 0.725, 0.775, 0.725, 0.975, 0.525, 0.975, 0.525, 0.775, 0.725, 0.775, 0.725, 0.975, 0.525, 0.975, 0.525, 0.775, 0.725, 0.775, 0.725, 0.975, 0.525, 0.975, 0.525, 0.775, 0.725, 0.775, 0.725, 0.975, 0.525, 0.975, 0.525, 0.775, 0.725, 0.775, 0.725, 0.975, 0.525, 0.975, 0.525, 0.775, 0.725, 0.775, 0.725, 0.975, 0.525, 0.975, 0.525, 0.775, 0.725, 0.775, 0.725, 0.975, 0.525, 0.975, 0.525, 0.775, 0.725, 0.775, 0.725, 0.975, 0.525, 0.975, 0.525, 0.775, 0.725, 0.775, 0.725, 0.975, 0.525, 0.975, 0.525, 0.775, 0.725, 0.775, 0.725, 0.975, 0.525, 0.975, 0.525, 0.775, 0.725, 0.775, 0.725, 0.975, 0.525, 0.975, 0.525, 0.775, 0.725, 0.775, 0.725, 0.975, 0.525, 0.975, 0.525, 0.775, 0.725, 0.775, 0.725, 0.975, 0.525, 0.975, 0.02752, 0.7766, 0.2224, 0.7766, 0.2224, 0.9715, 0.02752, 0.9715, 0.02752, 0.7766, 0.2224, 0.7766, 0.2224, 0.9715, 0.02752, 0.9715, 0.2647, 0.5182, 0.4744, 0.5182, 0.4744, 0.7279, 0.2647, 0.7279, 0.006512, 0.7565, 0.2435, 0.7565, 0.2435, 0.875, 0.006512, 0.875, 0.512, 0.762, 0.738, 0.762, 0.738, 0.875, 0.512, 0.875, 0.006512, 0.7565, 0.2435, 0.7565, 0.2435, 0.875, 0.006512, 0.875, 0.512, 0.762, 0.738, 0.762, 0.738, 0.875, 0.512, 0.875, 0.006512, 0.7565, 0.2435, 0.7565, 0.2435, 0.875, 0.006512, 0.875, 0.512, 0.762, 0.738, 0.762, 0.738, 0.875, 0.512, 0.875, 0.006512, 0.7565, 0.2435, 0.7565, 0.2435, 0.875, 0.006512, 0.875, 0.512, 0.762, 0.738, 0.762, 0.738, 0.875, 0.512, 0.875, 0.01218, 0.7622, 0.2378, 0.7622, 0.2378, 0.875, 0.01218, 0.875, 0.006512, 0.7565, 0.2435, 0.7565, 0.2435, 0.875, 0.006512, 0.875, 0.2465, 0.7535, 0.003548, 0.7535, 0.003548, 0.7535, 0.2465, 0.7535, 0.2465, 0.7535, 0.003548, 0.7535, 0.003548, 0.7535, 0.2465, 0.7535, 0.006512, 0.7565, 0.2435, 0.7565, 0.2435, 0.7565, 0.006512, 0.7565, 0.2465, 0.7535, 0.003548, 0.7535, 0.003548, 0.7535, 0.2465, 0.7535, 0.2465, 0.7535, 0.003548, 0.7535, 0.003548, 0.7535, 0.2465, 0.7535, 0.2465, 0.7535, 0.003548, 0.7535, 0.003548, 0.7535, 0.2465, 0.7535, 0.2465, 0.7535, 0.003548, 0.7535, 0.003548, 0.7535, 0.2465, 0.7535, 0.2465, 0.7535, 0.003548, 0.7535, 0.003548, 0.7535, 0.2465, 0.7535, 0.2465, 0.7535, 0.003548, 0.7535, 0.003548, 0.7535, 0.2465, 0.7535, 0.2465, 0.7535, 0.003548, 0.7535, 0.003548, 0.7535, 0.2465, 0.7535, 0.2465, 0.7535, 0.003548, 0.7535, 0.003548, 0.7535, 0.2465, 0.7535, 0.2465, 0.7535, 0.003548, 0.7535, 0.003548, 0.7535, 0.2465, 0.7535, 0.2465, 0.7535, 0.003548, 0.7535, 0.003548, 0.7535, 0.2465, 0.7535, 0.006512, 0.7565, 0.2435, 0.7565, 0.2435, 0.7565, 0.006512, 0.7565, 0.2465, 0.7535, 0.003548, 0.7535, 0.003548, 0.7535, 0.2465, 0.7535, 0.2465, 0.7535, 0.003548, 0.7535, 0.003548, 0.7535, 0.2465, 0.7535, 0.2465, 0.7535, 0.003548, 0.7535, 0.003548, 0.7535, 0.2465, 0.7535, 0.2465, 0.7535, 0.003548, 0.7535, 0.003548, 0.7535, 0.2465, 0.7535, 0.2465, 0.7535, 0.003548, 0.7535, 0.003548, 0.7535, 0.2465, 0.7535, 0.006512, 0.7565, 0.2435, 0.7565, 0.2435, 0.7565, 0.006512, 0.7565, 0.2465, 0.7535, 0.003548, 0.7535, 0.003548, 0.7535, 0.2465, 0.7535, 0.2465, 0.7535, 0.003548, 0.7535, 0.003548, 0.7535, 0.2465, 0.7535, 0.2465, 0.7535, 0.003548, 0.7535, 0.003548, 0.7535, 0.2465, 0.7535, 0.2465, 0.7535, 0.003548, 0.7535, 0.003548, 0.7535, 0.2465, 0.7535, 0.006512, 0.7565, 0.2435, 0.7565, 0.2435, 0.7565, 0.006512, 0.7565, 0.2465, 0.7535, 0.003548, 0.7535, 0.003548, 0.7535, 0.2465, 0.7535, 0.2465, 0.7535, 0.003548, 0.7535, 0.003548, 0.7535, 0.2465, 0.7535, 0.2465, 0.7535, 0.003548, 0.7535, 0.003548, 0.7535, 0.2465, 0.7535, 0.2465, 0.7535, 0.003548, 0.7535, 0.003548, 0.7535, 0.2465, 0.7535, 0.2465, 0.7535, 0.003548, 0.7535, 0.003548, 0.7535, 0.2465, 0.7535, 0.006512, 0.7565, 0.2435, 0.7565, 0.2435, 0.7565, 0.006512, 0.7565, 0.2465, 0.7535, 0.003548, 0.7535, 0.003548, 0.7535, 0.2465, 0.7535, 0.2465, 0.7535, 0.003548, 0.7535, 0.003548, 0.7535, 0.2465, 0.7535, 0.2465, 0.7535, 0.003548, 0.7535, 0.003548, 0.7535, 0.2465, 0.7535, 0.2465, 0.7535, 0.003548, 0.7535, 0.003548, 0.7535, 0.2465, 0.7535, 0.2465, 0.7535, 0.003548, 0.7535, 0.003548, 0.7535, 0.2465, 0.7535, 0.006512, 0.7565, 0.2435, 0.7565, 0.2435, 0.7565, 0.006512, 0.7565, 0.2465, 0.7535, 0.003548, 0.7535, 0.003548, 0.7535, 0.2465, 0.7535, 0.2465, 0.7535, 0.003548, 0.7535, 0.003548, 0.7535, 0.2465, 0.7535, 0.2465, 0.7535, 0.003548, 0.7535, 0.003548, 0.7535, 0.2465, 0.7535, 0.2465, 0.7535, 0.003548, 0.7535, 0.003548, 0.7535, 0.2465, 0.7535, 0.2465, 0.7535, 0.003548, 0.7535, 0.003548, 0.7535, 0.2465, 0.7535, 0.2465, 0.7535, 0.003548, 0.7535, 0.003548, 0.7535, 0.2465, 0.7535, 0.2465, 0.7535, 0.003548, 0.7535, 0.003548, 0.7535, 0.2465, 0.7535, 0.2465, 0.7535, 0.003548, 0.7535, 0.003548, 0.7535, 0.2465, 0.7535, 0.2465, 0.7535, 0.003548, 0.7535, 0.003548, 0.7535, 0.2465, 0.7535, 0.2465, 0.7535, 0.003548, 0.7535, 0.003548, 0.7535, 0.2465, 0.7535, 0.2465, 0.7535, 0.003548, 0.7535, 0.003548, 0.7535, 0.2465, 0.7535, 0.006512, 0.7565, 0.2435, 0.7565, 0.2435, 0.7565, 0.006512, 0.7565, 0.2465, 0.7535, 0.003548, 0.7535, 0.003548, 0.7535, 0.2465, 0.7535, 0.2465, 0.7535, 0.003548, 0.7535, 0.003548, 0.7535, 0.2465, 0.7535, 0.2465, 0.7535, 0.003548, 0.7535, 0.003548, 0.7535, 0.2465, 0.7535, 0.2465, 0.7535, 0.003548, 0.7535, 0.003548, 0.7535, 0.2465, 0.7535, 0.2465, 0.7535, 0.003548, 0.7535, 0.003548, 0.7535, 0.2465, 0.7535, 0.2465, 0.7535, 0.003548, 0.7535, 0.003548, 0.7535, 0.2465, 0.7535, 0.2465, 0.7535, 0.003548, 0.7535, 0.003548, 0.7535, 0.2465, 0.7535, 0.2465, 0.7535, 0.003548, 0.7535, 0.003548, 0.7535, 0.2465, 0.7535])
me_grid_001.use_remesh_fix_poles = True
me_grid_001.use_remesh_preserve_attributes = False
me_grid_001.use_mirror_vertex_groups = False
me_grid_001.update()

# ---- objects
ob_grid = bpy.data.objects.new('Grid', me_grid_001)

# ---- transforms, parenting, visibility, modifiers, constraints
ob_grid.location = (0.0, 0.0, 0.0)
ob_grid.scale = (3.713, 3.713, 3.713)
ob_grid.lineart.crease_threshold = 0.0

# ---- collection membership
col_collection.objects.link(ob_grid)

# ---- scene / render settings (as saved in the file)
scene.frame_start = 1; scene.frame_end = 250; scene.frame_set(1)
scene.render.engine = 'BLENDER_EEVEE_NEXT'
scene.cycles.use_denoising = False
scene.cycles.samples = 128
scene.cycles.sampling_pattern = 'TABULATED_SOBOL'
scene.cycles.use_adaptive_sampling = False
scene.cycles.use_light_tree = False
scene.view_settings.view_transform = 'Filmic'
bpy.context.view_layer.update()

# ---- added for rendering (the .blend has no active camera and no usable light): camera, sun
cam_auto = bpy.data.cameras.new('AutoCamera')
cam_auto.lens = 50.0
cam_auto.sensor_width = 36.0
cam_auto.clip_end = 3770.85
ob_auto_camera = bpy.data.objects.new('AutoCamera', cam_auto)
scene.collection.objects.link(ob_auto_camera)
ob_auto_camera.location = (255.376, -219.337, 192.391)
ob_auto_camera.rotation_euler = (1.09748, -7.21219e-08, 0.694738)
scene.camera = ob_auto_camera
light_auto_sun = bpy.data.lights.new('AutoSun', 'SUN')
light_auto_sun.energy = 3.0
light_auto_sun.angle = 0.0523599
ob_auto_sun = bpy.data.objects.new('AutoSun', light_auto_sun)
scene.collection.objects.link(ob_auto_sun)
ob_auto_sun.rotation_euler = (0.872665, 0.174533, 0.523599)
bpy.context.view_layer.update()
